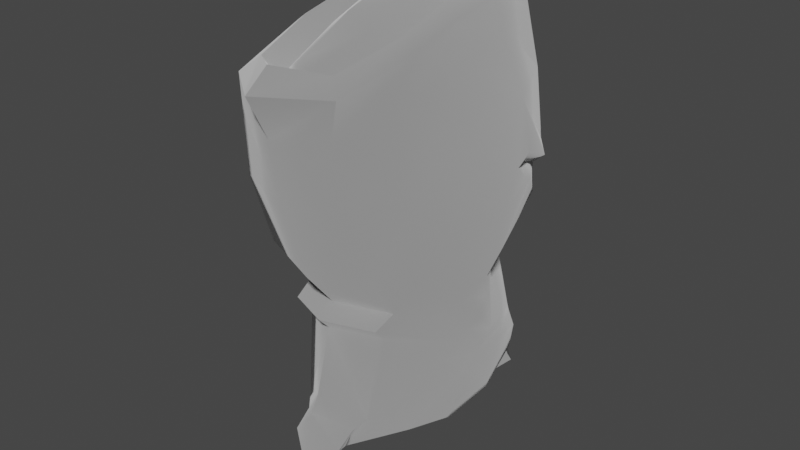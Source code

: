 # Source: model_thrown1.blend  (saved by Blender 3.4.6; exported with 4.5.12 LTS)
import bpy
from mathutils import Matrix  # noqa: F401  (used for matrix-valued properties, if any)

bpy.ops.wm.read_factory_settings(use_empty=True)
scene = bpy.context.scene
scene.name = 'Scene'

# ---- collections
col_collection = bpy.data.collections.new('Collection'); scene.collection.children.link(col_collection)

# ---- materials (node trees are filled in below, after node groups)
mat_dummymtl_rsrc_world_dynamic_pillowpile_parts_thrown_meshnodes = bpy.data.materials.new('dummymtl-rsrc.world.dynamic.pillowpile.parts.thrown-MeshNodes["')
mat_dummymtl_rsrc_world_dynamic_pillowpile_parts_thrown_meshnodes.use_backface_culling = True
mat_dummymtl_rsrc_world_dynamic_pillowpile_parts_thrown_meshnodes.use_transparent_shadow = False

# ---- material node trees
mat_dummymtl_rsrc_world_dynamic_pillowpile_parts_thrown_meshnodes.use_nodes = True; mat_dummymtl_rsrc_world_dynamic_pillowpile_parts_thrown_meshnodes.node_tree.nodes.clear()
_N = mat_dummymtl_rsrc_world_dynamic_pillowpile_parts_thrown_meshnodes.node_tree.nodes; _L = mat_dummymtl_rsrc_world_dynamic_pillowpile_parts_thrown_meshnodes.node_tree.links
n0 = _N.new('ShaderNodeBsdfPrincipled'); n0.name = 'Principled BSDF'; n0.location = (10, 300)
n0.distribution = 'GGX'
n0.subsurface_method = 'RANDOM_WALK_SKIN'
n0.inputs[0].default_value = (1.0, 1.0, 1.0, 1.0)
n0.inputs[1].default_value = 1.0
n0.inputs[2].default_value = 1.0
n0.inputs[27].default_value = (0.0, 0.0, 0.0, 1.0)
n0.inputs[28].default_value = 1.0
n1 = _N.new('ShaderNodeOutputMaterial'); n1.name = 'Material Output'; n1.location = (320, 270)
_L.new(n0.outputs[0], n1.inputs[0])
n1.is_active_output = True

# ---- world
world_world = bpy.data.worlds.new('World'); scene.world = world_world
world_world.use_nodes = True; world_world.node_tree.nodes.clear()
_N = world_world.node_tree.nodes; _L = world_world.node_tree.links
n0 = _N.new('ShaderNodeOutputWorld'); n0.name = 'World Output'; n0.location = (300, 300)
n1 = _N.new('ShaderNodeBackground'); n1.name = 'Background'; n1.location = (10, 300)
n1.inputs[0].default_value = (0.05088, 0.05088, 0.05088, 1.0)
_L.new(n1.outputs[0], n0.inputs[0])
n0.is_active_output = True
world_world.color = (0.05088, 0.05088, 0.05088)
world_world.use_sun_shadow = False
world_world.sun_shadow_jitter_overblur = 0.0

# ---- meshes
me_rsrc_world_dynamic_pillowpile_parts_part_model_thrown_mesh_0 = bpy.data.meshes.new('rsrc.world.dynamic.pillowpile.parts.part_model_thrown-Mesh[0]')
me_rsrc_world_dynamic_pillowpile_parts_part_model_thrown_mesh_0.from_pydata([(0.0273, -0.5518, -0.04653), (0.02721, -0.5803, -0.1712), (0.06087, -0.5316, -0.1592), (0.07509, -0.5217, -0.2801), (0.01217, -0.5783, -0.04405), (7e-08, -0.553, -0.008748), (7e-08, -0.5908, -0.04241), (-0.01217, -0.5783, -0.04405), (-0.0273, -0.5518, -0.04653), (7e-08, -0.6075, -0.1805), (-0.02721, -0.5803, -0.1712), (-0.06087, -0.5316, -0.1592), (-0.07509, -0.5217, -0.2801), (-0.0468, -0.5739, -0.2915), (-0.03949, -0.5412, -0.4011), (-0.07341, -0.4917, -0.3941), (-0.05184, -0.4759, -0.5104), (-0.02092, -0.4998, -0.5241), (7e-08, -0.4646, -0.5521), (7e-08, -0.5108, -0.5319), (0.02092, -0.4998, -0.5241), (0.05184, -0.4759, -0.5104), (0.03949, -0.5412, -0.4011), (0.07341, -0.4917, -0.3941), (0.0468, -0.5739, -0.2915), (7e-08, -0.5691, -0.4059), (7e-08, -0.6002, -0.3), (0.06087, -0.5316, -0.1592), (0.07509, -0.5217, -0.2801), (0.1026, -0.5709, -0.2878), (0.07341, -0.4917, -0.3941), (0.09659, -0.5815, -0.167), (0.1089, -0.5421, -0.3984), (0.05514, -0.5887, -0.02883), (0.0273, -0.5518, -0.04653), (7e-08, -0.553, -0.008748), (7e-08, -0.6246, 0.01853), (-0.05514, -0.5887, -0.02883), (-0.0273, -0.5518, -0.04653), (-0.06087, -0.5316, -0.1592), (7e-08, -0.6031, 0.07947), (-0.09659, -0.5815, -0.167), (-0.08173, -0.5702, 0.00762), (-0.1026, -0.5709, -0.2878), (-0.07509, -0.5217, -0.2801), (-0.07341, -0.4917, -0.3941), (-0.1089, -0.5421, -0.3984), (-0.08194, -0.506, -0.5356), (-0.05184, -0.4759, -0.5104), (7e-08, -0.4646, -0.5521), (7e-08, -0.5242, -0.6005), (0.08194, -0.506, -0.5356), (0.05184, -0.4759, -0.5104), (7e-08, -0.4851, -0.6516), (0.1118, -0.4777, -0.5617), (0.1403, -0.5196, -0.3944), (7e-08, -0.3964, -0.6061), (0.1033, -0.4105, -0.5652), (0.1365, -0.4591, -0.4103), (0.1371, -0.5489, -0.2818), (0.1279, -0.5593, -0.1607), (0.08173, -0.5702, 0.00762), (7e-08, -0.5049, 0.06403), (0.07183, -0.5073, 0.03064), (-0.07183, -0.5073, 0.03064), (7e-08, -0.3628, 0.08899), (-0.1279, -0.5593, -0.1607), (-0.1371, -0.5489, -0.2818), (-0.1215, -0.5066, -0.1275), (-0.1403, -0.5196, -0.3944), (-0.1118, -0.4777, -0.5617), (-0.1033, -0.4105, -0.5652), (7e-08, -0.2653, -0.5875), (0.1191, -0.2798, -0.5467), (7e-08, -0.1052, -0.5328), (0.1686, -0.3009, -0.3958), (0.1266, -0.12, -0.49), (0.1308, -0.4948, -0.272), (0.1215, -0.5066, -0.1275), (0.08816, -0.3658, 0.05629), (0.1518, -0.358, -0.08934), (7e-08, -0.2059, 0.1107), (0.09271, -0.2041, 0.07889), (0.1405, -0.2002, 0.01998), (0.1003, -0.1665, 0.04005), (0.1341, -0.2119, -0.06249), (0.1631, -0.2437, -0.06958), (0.171, -0.2274, -0.1216), (0.1731, -0.2021, -0.09931), (0.1678, -0.1858, -0.07306), (0.1951, -0.1647, -0.197), (0.1782, -0.3254, -0.2375), (0.1835, -0.1445, -0.3501), (0.1161, -0.02431, -0.4293), (0.1542, 0.0009805, -0.2731), (0.1791, -0.03758, -0.2241), (0.1634, 0.02532, -0.1883), (0.1489, 0.0746, -0.2041), (0.1409, 0.1285, -0.1457), (0.1371, 0.09867, -0.2331), (0.1378, 0.1474, -0.1714), (0.1293, 0.1237, -0.2494), (0.1176, 0.1401, -0.0715), (0.1185, 0.1695, -0.07787), (0.06401, 0.02543, -0.04402), (0.03817, 0.1255, 0.04008), (0.1357, 0.1755, -0.1914), (0.1194, 0.1907, -0.07938), (0.06287, 0.1846, 0.02805), (0.06023, 0.2075, 0.03912), (0.07938, 0.236, 0.03229), (7e-08, 0.2128, 0.08346), (0.1093, 0.2444, -0.08473), (0.07556, 0.2922, 0.02394), (0.09991, 0.324, -0.09557), (7e-08, 0.2549, 0.09574), (0.1356, 0.2037, -0.2313), (0.1106, 0.319, -0.239), (0.09991, 0.2867, -0.3605), (0.1224, 0.1463, -0.2862), (0.07556, 0.2167, -0.4608), (0.1011, 0.03082, -0.44), (0.104, 0.002335, -0.4658), (7e-08, 0.02615, -0.4798), (7e-08, -0.001465, -0.5055), (7e-08, -0.02637, -0.4686), (-0.09328, -0.02431, -0.4293), (-0.09512, 0.002335, -0.4658), (-0.1384, 0.1237, -0.2494), (-0.08219, 0.03082, -0.44), (-0.1129, 0.1463, -0.2862), (-0.07556, 0.2167, -0.4608), (-0.09991, 0.2867, -0.3605), (-0.1085, 0.2037, -0.2313), (-0.1273, 0.1755, -0.1914), (-0.08217, 0.2444, -0.08473), (-0.1106, 0.319, -0.239), (-0.09991, 0.324, -0.09557), (7e-08, 0.3909, -0.1149), (-0.07556, 0.2922, 0.02394), (7e-08, 0.3811, -0.2513), (7e-08, 0.3562, -0.3652), (7e-08, 0.3281, -0.4437), (0.05843, 0.2373, -0.4841), (7e-08, 0.1572, -0.5156), (-0.05843, 0.2373, -0.4841), (7e-08, 0.1952, -0.5361), (-0.05609, 0.264, -0.5225), (7e-08, 0.2986, -0.5619), (7e-08, 0.3334, -0.4803), (0.05609, 0.264, -0.5225), (-0.08816, -0.3658, 0.05629), (-0.1518, -0.358, -0.08934), (-0.09271, -0.2041, 0.07889), (-0.1003, -0.1665, 0.05153), (-0.1405, -0.2002, 0.01998), (-0.1631, -0.2437, -0.06958), (-0.1341, -0.2119, -0.06249), (-0.171, -0.2274, -0.1216), (-0.1731, -0.2021, -0.09931), (-0.1678, -0.1858, -0.07306), (-0.1951, -0.1647, -0.197), (-0.1782, -0.3254, -0.2375), (-0.1686, -0.3009, -0.3958), (-0.1308, -0.4948, -0.272), (-0.1365, -0.4591, -0.4103), (-0.1191, -0.2798, -0.5467), (-0.1266, -0.12, -0.49), (-0.1835, -0.1445, -0.3501), (-0.1453, 0.0009805, -0.2731), (-0.1791, -0.03758, -0.2241), (-0.07829, 0.02532, -0.1883), (-0.1815, -0.08127, -0.1782), (-0.1706, -0.1598, -0.06526), (-0.04107, -0.02976, -0.1473), (-0.1255, -0.1154, -0.06194), (-0.08312, -0.1313, 0.07046), (-0.02142, -0.04096, -0.03557), (-0.02954, -0.04718, 0.02034), (-0.02769, 0.01601, 0.01823), (-0.02989, 0.02543, -0.04402), (7e-08, -0.03966, 0.05367), (7e-08, 0.01793, 0.04692), (-0.03817, 0.1255, 0.04008), (7e-08, 0.1126, 0.08033), (7e-08, 0.1744, 0.0707), (0.02769, 0.01601, 0.01823), (-0.001723, -0.04096, -0.03557), (0.1359, -0.02976, -0.1473), (0.1815, -0.08127, -0.1782), (0.1706, -0.1598, -0.06526), (0.1255, -0.1154, -0.06194), (0.08312, -0.1313, 0.07046), (0.02954, -0.04718, 0.02034), (7e-08, -0.1182, 0.1084), (7e-08, -0.1572, 0.08731), (-0.1065, 0.0746, -0.2041), (-0.1089, 0.09867, -0.2331), (-0.06253, 0.1285, -0.1457), (-0.0934, 0.1474, -0.1714), (-0.05032, 0.1401, -0.0715), (-0.05776, 0.1695, -0.07787), (-0.0358, 0.1846, 0.02805), (-0.09271, 0.1907, -0.07938), (-0.05108, 0.2075, 0.03912), (-0.0609, 0.236, 0.03229), (-0.05843, 0.3194, 0.03885), (7e-08, 0.391, -0.03023), (0.05843, 0.3194, 0.03885), (7e-08, 0.2976, 0.102), (0.05609, 0.3576, 0.06576), (7e-08, 0.4036, 0.09098), (7e-08, 0.4085, 0.002392), (-0.05609, 0.3576, 0.06576)], [], [(0, 1, 2), (1, 3, 2), (0, 4, 1), (5, 4, 0), (6, 4, 5), (6, 5, 7), (5, 8, 7), (4, 6, 9), (7, 9, 6), (4, 9, 1), (8, 10, 7), (7, 10, 9), (8, 11, 10), (10, 11, 12), (10, 12, 13), (13, 9, 10), (14, 13, 12), (14, 12, 15), (16, 14, 15), (16, 17, 14), (18, 17, 16), (18, 19, 17), (14, 17, 19), (18, 20, 19), (18, 21, 20), (21, 22, 20), (22, 19, 20), (21, 23, 22), (22, 23, 3), (22, 3, 24), (1, 24, 3), (24, 1, 9), (24, 25, 22), (22, 25, 19), (14, 19, 25), (13, 14, 25), (24, 26, 25), (13, 25, 26), (24, 9, 26), (13, 26, 9), (27, 28, 29), (30, 29, 28), (27, 29, 31), (30, 32, 29), (33, 27, 31), (33, 34, 27), (33, 35, 34), (33, 36, 35), (37, 35, 36), (37, 38, 35), (37, 39, 38), (40, 37, 36), (40, 36, 33), (37, 41, 39), (40, 42, 37), (42, 41, 37), (39, 41, 43), (39, 43, 44), (45, 44, 43), (45, 43, 46), (47, 45, 46), (47, 48, 45), (47, 49, 48), (47, 50, 49), (51, 49, 50), (51, 52, 49), (51, 30, 52), (51, 32, 30), (53, 51, 50), (53, 50, 47), (53, 54, 51), (54, 32, 51), (54, 55, 32), (56, 54, 53), (55, 54, 57), (56, 57, 54), (55, 57, 58), (32, 55, 59), (59, 55, 58), (32, 59, 29), (31, 29, 59), (31, 59, 60), (61, 31, 60), (61, 33, 31), (40, 33, 61), (62, 40, 61), (62, 42, 40), (62, 61, 63), (60, 63, 61), (62, 64, 42), (65, 62, 63), (65, 64, 62), (66, 42, 64), (42, 66, 41), (41, 66, 67), (41, 67, 43), (46, 43, 67), (67, 66, 68), (66, 64, 68), (46, 67, 69), (70, 46, 69), (70, 47, 46), (53, 47, 70), (56, 53, 70), (69, 71, 70), (56, 70, 71), (72, 56, 71), (72, 57, 56), (72, 73, 57), (58, 57, 73), (74, 73, 72), (58, 73, 75), (74, 76, 73), (75, 73, 76), (77, 58, 75), (59, 58, 77), (59, 77, 78), (59, 78, 60), (60, 78, 63), (78, 79, 63), (65, 63, 79), (78, 80, 79), (77, 80, 78), (81, 65, 79), (80, 82, 79), (81, 79, 82), (80, 83, 82), (83, 84, 82), (84, 81, 82), (85, 84, 83), (85, 83, 86), (80, 86, 83), (87, 85, 86), (80, 87, 86), (88, 85, 87), (85, 88, 89), (89, 84, 85), (89, 88, 90), (90, 88, 87), (91, 90, 87), (91, 87, 80), (77, 91, 80), (77, 75, 91), (90, 91, 75), (90, 75, 92), (75, 76, 92), (92, 76, 93), (93, 76, 74), (92, 93, 94), (92, 94, 95), (90, 92, 95), (96, 95, 94), (94, 97, 96), (93, 97, 94), (98, 96, 97), (99, 98, 97), (93, 99, 97), (99, 100, 98), (101, 100, 99), (93, 101, 99), (102, 98, 100), (102, 100, 103), (98, 102, 104), (98, 104, 96), (105, 104, 102), (105, 102, 103), (103, 100, 106), (101, 106, 100), (103, 106, 107), (108, 103, 107), (105, 103, 108), (108, 107, 109), (107, 110, 109), (111, 108, 109), (110, 111, 109), (107, 112, 110), (106, 112, 107), (112, 113, 110), (112, 114, 113), (115, 110, 113), (115, 111, 110), (116, 114, 112), (106, 116, 112), (116, 117, 114), (116, 118, 117), (116, 119, 118), (106, 119, 116), (106, 101, 119), (119, 120, 118), (119, 121, 120), (121, 119, 101), (121, 101, 122), (93, 122, 101), (123, 121, 122), (123, 120, 121), (124, 122, 93), (123, 122, 124), (124, 93, 125), (93, 74, 125), (124, 125, 126), (126, 125, 74), (124, 126, 127), (123, 124, 127), (126, 128, 127), (129, 127, 128), (123, 127, 129), (129, 128, 130), (130, 131, 129), (123, 129, 131), (130, 132, 131), (133, 132, 130), (134, 133, 130), (134, 130, 128), (134, 135, 133), (133, 136, 132), (133, 135, 137), (133, 137, 136), (136, 137, 138), (135, 139, 137), (136, 138, 140), (117, 140, 138), (136, 140, 141), (117, 141, 140), (136, 141, 132), (117, 118, 141), (117, 138, 114), (118, 142, 141), (132, 141, 142), (118, 120, 142), (132, 142, 131), (142, 120, 143), (144, 143, 120), (123, 144, 120), (123, 131, 144), (144, 131, 145), (131, 142, 145), (145, 146, 144), (143, 144, 146), (145, 147, 146), (142, 147, 145), (146, 147, 148), (147, 149, 148), (142, 149, 147), (150, 148, 149), (146, 148, 150), (142, 150, 149), (143, 146, 150), (142, 143, 150), (65, 151, 64), (68, 64, 151), (81, 151, 65), (68, 151, 152), (81, 153, 151), (152, 151, 153), (154, 153, 81), (152, 153, 155), (155, 153, 154), (152, 155, 156), (157, 156, 155), (157, 155, 154), (158, 156, 157), (152, 156, 158), (159, 158, 157), (157, 160, 159), (160, 157, 154), (160, 161, 159), (161, 158, 159), (162, 158, 161), (162, 152, 158), (161, 163, 162), (164, 162, 163), (164, 152, 162), (164, 68, 152), (67, 68, 164), (67, 164, 165), (67, 165, 69), (164, 163, 165), (69, 165, 71), (165, 166, 71), (72, 71, 166), (165, 163, 166), (74, 72, 166), (74, 166, 167), (163, 167, 166), (126, 74, 167), (168, 126, 167), (163, 168, 167), (161, 168, 163), (168, 169, 126), (168, 170, 169), (161, 170, 168), (170, 171, 169), (161, 172, 170), (160, 172, 161), (160, 173, 172), (173, 160, 154), (170, 172, 174), (173, 174, 172), (170, 174, 171), (173, 175, 174), (176, 173, 154), (176, 175, 173), (174, 175, 177), (175, 176, 178), (175, 178, 177), (177, 178, 179), (180, 174, 177), (177, 179, 180), (171, 174, 180), (179, 178, 181), (181, 178, 176), (179, 181, 182), (183, 180, 179), (183, 179, 182), (183, 182, 184), (105, 184, 182), (185, 184, 105), (185, 183, 184), (185, 105, 108), (111, 185, 108), (105, 182, 186), (186, 182, 181), (105, 186, 104), (187, 104, 186), (188, 104, 187), (96, 104, 188), (188, 95, 96), (188, 189, 95), (90, 95, 189), (89, 90, 189), (89, 189, 190), (190, 189, 188), (190, 84, 89), (190, 188, 191), (188, 187, 191), (192, 190, 191), (192, 84, 190), (191, 193, 192), (191, 187, 193), (187, 186, 193), (186, 181, 193), (193, 194, 192), (193, 181, 194), (181, 176, 194), (195, 194, 176), (195, 192, 194), (195, 176, 154), (154, 81, 195), (84, 195, 81), (195, 84, 192), (126, 169, 196), (169, 171, 196), (126, 196, 197), (126, 197, 128), (198, 196, 171), (197, 196, 198), (198, 171, 180), (128, 197, 199), (197, 198, 199), (128, 199, 134), (198, 180, 200), (200, 199, 198), (183, 200, 180), (200, 201, 199), (183, 201, 200), (201, 134, 199), (183, 202, 201), (185, 202, 183), (111, 202, 185), (202, 203, 201), (201, 203, 134), (134, 203, 135), (202, 204, 203), (111, 204, 202), (203, 204, 205), (203, 205, 135), (205, 204, 111), (135, 205, 139), (115, 205, 111), (115, 139, 205), (115, 206, 139), (207, 139, 206), (137, 139, 207), (137, 207, 138), (114, 138, 207), (114, 207, 113), (115, 113, 208), (113, 207, 208), (208, 209, 115), (206, 115, 209), (208, 210, 209), (207, 210, 208), (209, 210, 211), (210, 212, 211), (207, 212, 210), (213, 211, 212), (209, 211, 213), (207, 213, 212), (206, 209, 213), (207, 206, 213)])
me_rsrc_world_dynamic_pillowpile_parts_part_model_thrown_mesh_0.polygons.foreach_set('use_smooth', [True] * 400)
_k = set([(5, 6), (6, 9), (19, 25), (25, 26), (29, 31), (29, 32), (31, 33), (32, 51), (33, 36), (36, 37), (36, 40), (37, 41), (40, 42), (40, 61), (40, 62), (41, 43), (43, 46), (46, 47), (47, 50), (50, 51), (50, 53), (53, 54), (53, 56), (53, 70), (54, 57), (70, 71), (84, 85), (85, 87), (93, 122), (93, 125), (111, 115), (111, 185), (113, 208), (115, 209), (120, 143), (122, 124), (123, 144), (124, 127), (125, 126), (126, 127), (127, 128), (128, 134), (131, 145), (134, 203), (138, 207), (139, 206), (141, 142), (142, 149), (143, 150), (144, 146), (145, 147), (147, 148), (148, 149), (148, 150), (154, 157), (157, 158), (169, 171), (169, 196), (172, 173), (181, 182), (181, 194), (182, 184), (184, 185), (186, 187), (186, 193), (187, 188), (192, 194), (201, 202), (206, 213), (207, 212), (208, 210), (210, 211), (211, 212), (211, 213)])
me_rsrc_world_dynamic_pillowpile_parts_part_model_thrown_mesh_0.attributes.new('sharp_edge', 'BOOLEAN', 'EDGE').data.foreach_set('value', [ (min(e.vertices), max(e.vertices)) in _k for e in me_rsrc_world_dynamic_pillowpile_parts_part_model_thrown_mesh_0.edges])
_k = {(40, 42): 1.0, (32, 51): 1.0, (40, 61): 1.0, (40, 62): 1.0, (128, 134): 1.0, (120, 143): 1.0, (144, 146): 1.0, (184, 185): 1.0, (192, 194): 1.0, (208, 210): 1.0, (25, 26): 1.0, (33, 36): 1.0, (41, 43): 1.0, (145, 147): 1.0, (169, 171): 1.0, (169, 196): 1.0, (201, 202): 1.0, (113, 208): 1.0, (111, 185): 1.0, (50, 51): 1.0, (50, 53): 1.0, (122, 124): 1.0, (154, 157): 1.0, (186, 187): 1.0, (186, 193): 1.0, (138, 207): 1.0, (210, 211): 1.0, (19, 25): 1.0, (43, 46): 1.0, (123, 144): 1.0, (131, 145): 1.0, (147, 148): 1.0, (187, 188): 1.0, (115, 209): 1.0, (211, 212): 1.0, (211, 213): 1.0, (36, 37): 1.0, (36, 40): 1.0, (53, 70): 1.0, (84, 85): 1.0, (124, 127): 1.0, (148, 149): 1.0, (148, 150): 1.0, (172, 173): 1.0, (5, 6): 1.0, (29, 31): 1.0, (29, 32): 1.0, (37, 41): 1.0, (53, 54): 1.0, (53, 56): 1.0, (85, 87): 1.0, (93, 125): 1.0, (125, 126): 1.0, (141, 142): 1.0, (157, 158): 1.0, (181, 182): 1.0, (181, 194): 1.0, (6, 9): 1.0, (46, 47): 1.0, (54, 57): 1.0, (70, 71): 1.0, (93, 122): 1.0, (126, 127): 1.0, (142, 149): 1.0, (182, 184): 1.0, (134, 203): 1.0, (206, 213): 1.0, (31, 33): 1.0, (47, 50): 1.0, (139, 206): 1.0, (111, 115): 1.0, (127, 128): 1.0, (143, 150): 1.0, (207, 212): 1.0}
me_rsrc_world_dynamic_pillowpile_parts_part_model_thrown_mesh_0.attributes.new('crease_edge', 'FLOAT', 'EDGE').data.foreach_set('value', [_k.get((min(e.vertices), max(e.vertices)), 0.0) for e in me_rsrc_world_dynamic_pillowpile_parts_part_model_thrown_mesh_0.edges])
_uv = me_rsrc_world_dynamic_pillowpile_parts_part_model_thrown_mesh_0.uv_layers.new(name='UVMap')
_uv.uv.foreach_set('vector', [0.8957, 0.7077, 0.8883, 0.5734, 0.9408, 0.5699, 0.8883, 0.5734, 0.9599, 0.4263, 0.9408, 0.5699, 0.8957, 0.7077, 0.8721, 0.72, 0.8883, 0.5734, 0.859, 0.7519, 0.8721, 0.72, 0.8957, 0.7077, 0.859, 0.7263, 0.8721, 0.72, 0.859, 0.7519, 0.859, 0.7263, 0.859, 0.7519, 0.846, 0.72, 0.859, 0.7519, 0.8224, 0.7077, 0.846, 0.72, 0.8721, 0.72, 0.859, 0.7263, 0.859, 0.5723, 0.846, 0.72, 0.859, 0.5723, 0.859, 0.7263, 0.8721, 0.72, 0.859, 0.5723, 0.8883, 0.5734, 0.8224, 0.7077, 0.8298, 0.5734, 0.846, 0.72, 0.846, 0.72, 0.8298, 0.5734, 0.859, 0.5723, 0.8224, 0.7077, 0.7773, 0.5699, 0.8298, 0.5734, 0.8298, 0.5734, 0.7773, 0.5699, 0.7582, 0.4263, 0.8298, 0.5734, 0.7582, 0.4263, 0.8087, 0.4317, 0.8087, 0.4317, 0.859, 0.5723, 0.8298, 0.5734, 0.8166, 0.293, 0.8087, 0.4317, 0.7582, 0.4263, 0.8166, 0.293, 0.7582, 0.4263, 0.7605, 0.2835, 0.7894, 0.1431, 0.8166, 0.293, 0.7605, 0.2835, 0.7894, 0.1431, 0.8365, 0.1358, 0.8166, 0.293, 0.859, 0.09081, 0.8365, 0.1358, 0.7894, 0.1431, 0.859, 0.09081, 0.859, 0.1306, 0.8365, 0.1358, 0.8166, 0.293, 0.8365, 0.1358, 0.859, 0.1306, 0.859, 0.09081, 0.8815, 0.1358, 0.859, 0.1306, 0.859, 0.09081, 0.9286, 0.1431, 0.8815, 0.1358, 0.9286, 0.1431, 0.9015, 0.293, 0.8815, 0.1358, 0.9015, 0.293, 0.859, 0.1306, 0.8815, 0.1358, 0.9286, 0.1431, 0.9576, 0.2835, 0.9015, 0.293, 0.9015, 0.293, 0.9576, 0.2835, 0.9599, 0.4263, 0.9015, 0.293, 0.9599, 0.4263, 0.9093, 0.4317, 0.8883, 0.5734, 0.9093, 0.4317, 0.9599, 0.4263, 0.9093, 0.4317, 0.8883, 0.5734, 0.859, 0.5723, 0.9093, 0.4317, 0.859, 0.2974, 0.9015, 0.293, 0.9015, 0.293, 0.859, 0.2974, 0.859, 0.1306, 0.8166, 0.293, 0.859, 0.1306, 0.859, 0.2974, 0.8087, 0.4317, 0.8166, 0.293, 0.859, 0.2974, 0.9093, 0.4317, 0.859, 0.4312, 0.859, 0.2974, 0.8087, 0.4317, 0.859, 0.2974, 0.859, 0.4312, 0.9093, 0.4317, 0.859, 0.5723, 0.859, 0.4312, 0.8087, 0.4317, 0.859, 0.4312, 0.859, 0.5723, 0.5085, 0.9757, 0.4035, 0.9757, 0.4029, 0.9274, 0.3021, 0.9757, 0.4029, 0.9274, 0.4035, 0.9757, 0.5085, 0.9757, 0.4029, 0.9274, 0.5089, 0.9274, 0.3021, 0.9757, 0.303, 0.9274, 0.4029, 0.9274, 0.6292, 0.9274, 0.5085, 0.9757, 0.5089, 0.9274, 0.6292, 0.9274, 0.6293, 0.9757, 0.5085, 0.9757, 0.6292, 0.9274, 0.6757, 0.9757, 0.6293, 0.9757, 0.6292, 0.9274, 0.6758, 0.9274, 0.6757, 0.9757, 0.6292, 0.9274, 0.6757, 0.9757, 0.6758, 0.9274, 0.6292, 0.9274, 0.6293, 0.9757, 0.6757, 0.9757, 0.6292, 0.9274, 0.5085, 0.9757, 0.6293, 0.9757, 0.7839, 0.8791, 0.6292, 0.9274, 0.6758, 0.9274, 0.7839, 0.8791, 0.6758, 0.9274, 0.6292, 0.9274, 0.6292, 0.9274, 0.5089, 0.9274, 0.5085, 0.9757, 0.7839, 0.8791, 0.6577, 0.8791, 0.6292, 0.9274, 0.6577, 0.8791, 0.5089, 0.9274, 0.6292, 0.9274, 0.5085, 0.9757, 0.5089, 0.9274, 0.4029, 0.9274, 0.5085, 0.9757, 0.4029, 0.9274, 0.4035, 0.9757, 0.3021, 0.9757, 0.4035, 0.9757, 0.4029, 0.9274, 0.3021, 0.9757, 0.4029, 0.9274, 0.303, 0.9274, 0.1789, 0.9274, 0.3021, 0.9757, 0.303, 0.9274, 0.1789, 0.9274, 0.1789, 0.9757, 0.3021, 0.9757, 0.1789, 0.9274, 0.1251, 0.9757, 0.1789, 0.9757, 0.1789, 0.9274, 0.1258, 0.9274, 0.1251, 0.9757, 0.1789, 0.9274, 0.1251, 0.9757, 0.1258, 0.9274, 0.1789, 0.9274, 0.1789, 0.9757, 0.1251, 0.9757, 0.1789, 0.9274, 0.3021, 0.9757, 0.1789, 0.9757, 0.1789, 0.9274, 0.303, 0.9274, 0.3021, 0.9757, 0.01654, 0.8791, 0.1789, 0.9274, 0.1258, 0.9274, 0.01654, 0.8791, 0.1258, 0.9274, 0.1789, 0.9274, 0.01654, 0.8791, 0.1519, 0.8791, 0.1789, 0.9274, 0.1519, 0.8791, 0.303, 0.9274, 0.1789, 0.9274, 0.1519, 0.8791, 0.3029, 0.8791, 0.303, 0.9274, 0.04636, 0.8121, 0.1519, 0.8791, 0.01654, 0.8791, 0.3029, 0.8791, 0.1519, 0.8791, 0.1382, 0.8121, 0.04636, 0.8121, 0.1382, 0.8121, 0.1519, 0.8791, 0.3029, 0.8791, 0.1382, 0.8121, 0.2796, 0.8121, 0.303, 0.9274, 0.3029, 0.8791, 0.4046, 0.8791, 0.4046, 0.8791, 0.3029, 0.8791, 0.2796, 0.8121, 0.303, 0.9274, 0.4046, 0.8791, 0.4029, 0.9274, 0.5089, 0.9274, 0.4029, 0.9274, 0.4046, 0.8791, 0.5089, 0.9274, 0.4046, 0.8791, 0.5108, 0.8791, 0.6577, 0.8791, 0.5089, 0.9274, 0.5108, 0.8791, 0.6577, 0.8791, 0.6292, 0.9274, 0.5089, 0.9274, 0.7839, 0.8791, 0.6292, 0.9274, 0.6577, 0.8791, 0.7498, 0.8121, 0.7839, 0.8791, 0.6577, 0.8791, 0.7498, 0.8121, 0.6577, 0.8791, 0.7839, 0.8791, 0.7498, 0.8121, 0.6577, 0.8791, 0.6676, 0.8121, 0.5108, 0.8791, 0.6676, 0.8121, 0.6577, 0.8791, 0.7498, 0.8121, 0.6676, 0.8121, 0.6577, 0.8791, 0.7486, 0.6669, 0.7498, 0.8121, 0.6676, 0.8121, 0.7486, 0.6669, 0.6676, 0.8121, 0.7498, 0.8121, 0.5108, 0.8791, 0.6577, 0.8791, 0.6676, 0.8121, 0.6577, 0.8791, 0.5108, 0.8791, 0.5089, 0.9274, 0.5089, 0.9274, 0.5108, 0.8791, 0.4046, 0.8791, 0.5089, 0.9274, 0.4046, 0.8791, 0.4029, 0.9274, 0.303, 0.9274, 0.4029, 0.9274, 0.4046, 0.8791, 0.4046, 0.8791, 0.5108, 0.8791, 0.5311, 0.8121, 0.5108, 0.8791, 0.6676, 0.8121, 0.5311, 0.8121, 0.303, 0.9274, 0.4046, 0.8791, 0.3029, 0.8791, 0.1519, 0.8791, 0.303, 0.9274, 0.3029, 0.8791, 0.1519, 0.8791, 0.1789, 0.9274, 0.303, 0.9274, 0.01654, 0.8791, 0.1789, 0.9274, 0.1519, 0.8791, 0.04636, 0.8121, 0.01654, 0.8791, 0.1519, 0.8791, 0.3029, 0.8791, 0.1382, 0.8121, 0.1519, 0.8791, 0.04636, 0.8121, 0.1519, 0.8791, 0.1382, 0.8121, 0.04086, 0.7051, 0.04636, 0.8121, 0.1382, 0.8121, 0.04086, 0.7051, 0.1382, 0.8121, 0.04636, 0.8121, 0.04086, 0.7051, 0.1335, 0.7097, 0.1382, 0.8121, 0.2796, 0.8121, 0.1382, 0.8121, 0.1335, 0.7097, 0.06061, 0.5577, 0.1335, 0.7097, 0.04086, 0.7051, 0.2796, 0.8121, 0.1335, 0.7097, 0.2671, 0.7006, 0.06061, 0.5577, 0.1519, 0.5637, 0.1335, 0.7097, 0.2671, 0.7006, 0.1335, 0.7097, 0.1519, 0.5637, 0.4046, 0.8121, 0.2796, 0.8121, 0.2671, 0.7006, 0.4046, 0.8791, 0.2796, 0.8121, 0.4046, 0.8121, 0.4046, 0.8791, 0.4046, 0.8121, 0.5311, 0.8121, 0.4046, 0.8791, 0.5311, 0.8121, 0.5108, 0.8791, 0.5108, 0.8791, 0.5311, 0.8121, 0.6676, 0.8121, 0.5311, 0.8121, 0.6674, 0.6749, 0.6676, 0.8121, 0.7486, 0.6669, 0.6676, 0.8121, 0.6674, 0.6749, 0.5311, 0.8121, 0.5405, 0.6936, 0.6674, 0.6749, 0.4046, 0.8121, 0.5405, 0.6936, 0.5311, 0.8121, 0.7362, 0.5493, 0.7486, 0.6669, 0.6674, 0.6749, 0.5405, 0.6936, 0.6568, 0.5523, 0.6674, 0.6749, 0.7362, 0.5493, 0.6674, 0.6749, 0.6568, 0.5523, 0.5405, 0.6936, 0.6051, 0.5573, 0.6568, 0.5523, 0.6051, 0.5573, 0.6182, 0.5275, 0.6568, 0.5523, 0.6182, 0.5275, 0.7362, 0.5493, 0.6568, 0.5523, 0.535, 0.5781, 0.6182, 0.5275, 0.6051, 0.5573, 0.535, 0.5781, 0.6051, 0.5573, 0.5329, 0.6047, 0.5405, 0.6936, 0.5329, 0.6047, 0.6051, 0.5573, 0.4856, 0.5988, 0.535, 0.5781, 0.5329, 0.6047, 0.5405, 0.6936, 0.4856, 0.5988, 0.5329, 0.6047, 0.5018, 0.5754, 0.535, 0.5781, 0.4856, 0.5988, 0.535, 0.5781, 0.5018, 0.5754, 0.5225, 0.5586, 0.5225, 0.5586, 0.6182, 0.5275, 0.535, 0.5781, 0.5225, 0.5586, 0.5018, 0.5754, 0.4121, 0.5589, 0.4121, 0.5589, 0.5018, 0.5754, 0.4856, 0.5988, 0.4075, 0.693, 0.4121, 0.5589, 0.4856, 0.5988, 0.4075, 0.693, 0.4856, 0.5988, 0.5405, 0.6936, 0.4046, 0.8121, 0.4075, 0.693, 0.5405, 0.6936, 0.4046, 0.8121, 0.2671, 0.7006, 0.4075, 0.693, 0.4121, 0.5589, 0.4075, 0.693, 0.2671, 0.7006, 0.4121, 0.5589, 0.2671, 0.7006, 0.2765, 0.564, 0.2671, 0.7006, 0.1519, 0.5637, 0.2765, 0.564, 0.2765, 0.564, 0.1519, 0.5637, 0.1974, 0.4422, 0.1974, 0.4422, 0.1519, 0.5637, 0.06061, 0.5577, 0.2765, 0.564, 0.1974, 0.4422, 0.3269, 0.4339, 0.2765, 0.564, 0.3269, 0.4339, 0.3763, 0.4606, 0.4121, 0.5589, 0.2765, 0.564, 0.3763, 0.4606, 0.3993, 0.4071, 0.3763, 0.4606, 0.3269, 0.4339, 0.3269, 0.4339, 0.3852, 0.3695, 0.3993, 0.4071, 0.1974, 0.4422, 0.3852, 0.3695, 0.3269, 0.4339, 0.4382, 0.3246, 0.3993, 0.4071, 0.3852, 0.3695, 0.3715, 0.3447, 0.4382, 0.3246, 0.3852, 0.3695, 0.1974, 0.4422, 0.3715, 0.3447, 0.3852, 0.3695, 0.3715, 0.3447, 0.4263, 0.3059, 0.4382, 0.3246, 0.3534, 0.305, 0.4263, 0.3059, 0.3715, 0.3447, 0.1974, 0.4422, 0.3534, 0.305, 0.3715, 0.3447, 0.5031, 0.3132, 0.4382, 0.3246, 0.4263, 0.3059, 0.5031, 0.3132, 0.4263, 0.3059, 0.5088, 0.2891, 0.4382, 0.3246, 0.5031, 0.3132, 0.5257, 0.3949, 0.4382, 0.3246, 0.5257, 0.3949, 0.3993, 0.4071, 0.6016, 0.3223, 0.5257, 0.3949, 0.5031, 0.3132, 0.6016, 0.3223, 0.5031, 0.3132, 0.5088, 0.2891, 0.5088, 0.2891, 0.4263, 0.3059, 0.4077, 0.2673, 0.3534, 0.305, 0.4077, 0.2673, 0.4263, 0.3059, 0.5088, 0.2891, 0.4077, 0.2673, 0.5048, 0.2623, 0.6021, 0.2782, 0.5088, 0.2891, 0.5048, 0.2623, 0.6016, 0.3223, 0.5088, 0.2891, 0.6021, 0.2782, 0.6021, 0.2782, 0.5048, 0.2623, 0.6099, 0.2608, 0.5048, 0.2623, 0.6066, 0.2371, 0.6099, 0.2608, 0.7003, 0.2637, 0.6021, 0.2782, 0.6099, 0.2608, 0.6066, 0.2371, 0.7003, 0.2637, 0.6099, 0.2608, 0.5048, 0.2623, 0.5052, 0.2185, 0.6066, 0.2371, 0.4077, 0.2673, 0.5052, 0.2185, 0.5048, 0.2623, 0.5052, 0.2185, 0.6119, 0.1923, 0.6066, 0.2371, 0.5052, 0.2185, 0.5117, 0.1512, 0.6119, 0.1923, 0.7188, 0.2315, 0.6066, 0.2371, 0.6119, 0.1923, 0.7188, 0.2315, 0.7003, 0.2637, 0.6066, 0.2371, 0.3746, 0.2416, 0.5117, 0.1512, 0.5052, 0.2185, 0.4077, 0.2673, 0.3746, 0.2416, 0.5052, 0.2185, 0.3746, 0.2416, 0.3863, 0.1367, 0.5117, 0.1512, 0.3746, 0.2416, 0.2767, 0.147, 0.3863, 0.1367, 0.3746, 0.2416, 0.3226, 0.2841, 0.2767, 0.147, 0.4077, 0.2673, 0.3226, 0.2841, 0.3746, 0.2416, 0.4077, 0.2673, 0.3534, 0.305, 0.3226, 0.2841, 0.3226, 0.2841, 0.1811, 0.1902, 0.2767, 0.147, 0.3226, 0.2841, 0.1868, 0.3814, 0.1811, 0.1902, 0.1868, 0.3814, 0.3226, 0.2841, 0.3534, 0.305, 0.1868, 0.3814, 0.3534, 0.305, 0.1631, 0.4034, 0.1974, 0.4422, 0.1631, 0.4034, 0.3534, 0.305, 0.1066, 0.3835, 0.1868, 0.3814, 0.1631, 0.4034, 0.1066, 0.3835, 0.1811, 0.1902, 0.1868, 0.3814, 0.07872, 0.4049, 0.1631, 0.4034, 0.1974, 0.4422, 0.1066, 0.3835, 0.1631, 0.4034, 0.07872, 0.4049, 0.07872, 0.4049, 0.1974, 0.4422, 0.1198, 0.4434, 0.1974, 0.4422, 0.06061, 0.5577, 0.1198, 0.4434, 0.07872, 0.4049, 0.1198, 0.4434, 0.1974, 0.4422, 0.1974, 0.4422, 0.1198, 0.4434, 0.06061, 0.5577, 0.07872, 0.4049, 0.1974, 0.4422, 0.1631, 0.4034, 0.1066, 0.3835, 0.07872, 0.4049, 0.1631, 0.4034, 0.1974, 0.4422, 0.3534, 0.305, 0.1631, 0.4034, 0.1868, 0.3814, 0.1631, 0.4034, 0.3534, 0.305, 0.1066, 0.3835, 0.1631, 0.4034, 0.1868, 0.3814, 0.1868, 0.3814, 0.3534, 0.305, 0.3226, 0.2841, 0.3226, 0.2841, 0.1811, 0.1902, 0.1868, 0.3814, 0.1066, 0.3835, 0.1868, 0.3814, 0.1811, 0.1902, 0.3226, 0.2841, 0.2767, 0.147, 0.1811, 0.1902, 0.3746, 0.2416, 0.2767, 0.147, 0.3226, 0.2841, 0.4077, 0.2673, 0.3746, 0.2416, 0.3226, 0.2841, 0.4077, 0.2673, 0.3226, 0.2841, 0.3534, 0.305, 0.4077, 0.2673, 0.5052, 0.2185, 0.3746, 0.2416, 0.3746, 0.2416, 0.3863, 0.1367, 0.2767, 0.147, 0.3746, 0.2416, 0.5052, 0.2185, 0.5117, 0.1512, 0.3746, 0.2416, 0.5117, 0.1512, 0.3863, 0.1367, 0.3863, 0.1367, 0.5117, 0.1512, 0.5029, 0.03201, 0.5052, 0.2185, 0.6119, 0.1923, 0.5117, 0.1512, 0.3863, 0.1367, 0.5029, 0.03201, 0.383, 0.02229, 0.3863, 0.1367, 0.383, 0.02229, 0.5029, 0.03201, 0.3863, 0.1367, 0.383, 0.02229, 0.281, 0.02759, 0.3863, 0.1367, 0.281, 0.02759, 0.383, 0.02229, 0.3863, 0.1367, 0.281, 0.02759, 0.2767, 0.147, 0.3863, 0.1367, 0.2767, 0.147, 0.281, 0.02759, 0.3863, 0.1367, 0.5029, 0.03201, 0.5117, 0.1512, 0.2767, 0.147, 0.2093, 0.03997, 0.281, 0.02759, 0.2767, 0.147, 0.281, 0.02759, 0.2093, 0.03997, 0.2767, 0.147, 0.1811, 0.1902, 0.2093, 0.03997, 0.2767, 0.147, 0.2093, 0.03997, 0.1811, 0.1902, 0.2093, 0.03997, 0.1811, 0.1902, 0.1632, 0.1707, 0.07661, 0.231, 0.1632, 0.1707, 0.1811, 0.1902, 0.1066, 0.3835, 0.07661, 0.231, 0.1811, 0.1902, 0.1066, 0.3835, 0.1811, 0.1902, 0.07661, 0.231, 0.07661, 0.231, 0.1811, 0.1902, 0.1632, 0.1707, 0.1811, 0.1902, 0.2093, 0.03997, 0.1632, 0.1707, 0.1632, 0.1707, 0.06092, 0.1978, 0.07661, 0.231, 0.1632, 0.1707, 0.07661, 0.231, 0.06092, 0.1978, 0.1632, 0.1707, 0.1331, 0.1443, 0.06092, 0.1978, 0.2093, 0.03997, 0.1331, 0.1443, 0.1632, 0.1707, 0.06092, 0.1978, 0.1331, 0.1443, 0.04896, 0.05222, 0.1331, 0.1443, 0.1781, 0.03099, 0.04896, 0.05222, 0.2093, 0.03997, 0.1781, 0.03099, 0.1331, 0.1443, 0.1331, 0.1443, 0.04896, 0.05222, 0.1781, 0.03099, 0.06092, 0.1978, 0.04896, 0.05222, 0.1331, 0.1443, 0.2093, 0.03997, 0.1331, 0.1443, 0.1781, 0.03099, 0.1632, 0.1707, 0.06092, 0.1978, 0.1331, 0.1443, 0.2093, 0.03997, 0.1632, 0.1707, 0.1331, 0.1443, 0.7486, 0.6669, 0.6674, 0.6749, 0.6676, 0.8121, 0.5311, 0.8121, 0.6676, 0.8121, 0.6674, 0.6749, 0.7362, 0.5493, 0.6674, 0.6749, 0.7486, 0.6669, 0.5311, 0.8121, 0.6674, 0.6749, 0.5405, 0.6936, 0.7362, 0.5493, 0.6568, 0.5523, 0.6674, 0.6749, 0.5405, 0.6936, 0.6674, 0.6749, 0.6568, 0.5523, 0.6282, 0.5259, 0.6568, 0.5523, 0.7362, 0.5493, 0.5405, 0.6936, 0.6568, 0.5523, 0.6051, 0.5573, 0.6051, 0.5573, 0.6568, 0.5523, 0.6282, 0.5259, 0.5405, 0.6936, 0.6051, 0.5573, 0.5329, 0.6047, 0.535, 0.5781, 0.5329, 0.6047, 0.6051, 0.5573, 0.535, 0.5781, 0.6051, 0.5573, 0.6282, 0.5259, 0.4856, 0.5988, 0.5329, 0.6047, 0.535, 0.5781, 0.5405, 0.6936, 0.5329, 0.6047, 0.4856, 0.5988, 0.5018, 0.5754, 0.4856, 0.5988, 0.535, 0.5781, 0.535, 0.5781, 0.5225, 0.5586, 0.5018, 0.5754, 0.5225, 0.5586, 0.535, 0.5781, 0.6282, 0.5259, 0.5225, 0.5586, 0.4121, 0.5589, 0.5018, 0.5754, 0.4121, 0.5589, 0.4856, 0.5988, 0.5018, 0.5754, 0.4075, 0.693, 0.4856, 0.5988, 0.4121, 0.5589, 0.4075, 0.693, 0.5405, 0.6936, 0.4856, 0.5988, 0.4121, 0.5589, 0.2671, 0.7006, 0.4075, 0.693, 0.4046, 0.8121, 0.4075, 0.693, 0.2671, 0.7006, 0.4046, 0.8121, 0.5405, 0.6936, 0.4075, 0.693, 0.4046, 0.8121, 0.5311, 0.8121, 0.5405, 0.6936, 0.4046, 0.8791, 0.5311, 0.8121, 0.4046, 0.8121, 0.4046, 0.8791, 0.4046, 0.8121, 0.2796, 0.8121, 0.4046, 0.8791, 0.2796, 0.8121, 0.3029, 0.8791, 0.4046, 0.8121, 0.2671, 0.7006, 0.2796, 0.8121, 0.3029, 0.8791, 0.2796, 0.8121, 0.1382, 0.8121, 0.2796, 0.8121, 0.1335, 0.7097, 0.1382, 0.8121, 0.04086, 0.7051, 0.1382, 0.8121, 0.1335, 0.7097, 0.2796, 0.8121, 0.2671, 0.7006, 0.1335, 0.7097, 0.06061, 0.5577, 0.04086, 0.7051, 0.1335, 0.7097, 0.06061, 0.5577, 0.1335, 0.7097, 0.1519, 0.5637, 0.2671, 0.7006, 0.1519, 0.5637, 0.1335, 0.7097, 0.1974, 0.4422, 0.06061, 0.5577, 0.1519, 0.5637, 0.2765, 0.564, 0.1974, 0.4422, 0.1519, 0.5637, 0.2671, 0.7006, 0.2765, 0.564, 0.1519, 0.5637, 0.4121, 0.5589, 0.2765, 0.564, 0.2671, 0.7006, 0.2765, 0.564, 0.3269, 0.4339, 0.1974, 0.4422, 0.2765, 0.564, 0.3763, 0.4606, 0.3269, 0.4339, 0.4121, 0.5589, 0.3763, 0.4606, 0.2765, 0.564, 0.3763, 0.4606, 0.3993, 0.4071, 0.3269, 0.4339, 0.4121, 0.5589, 0.4177, 0.4894, 0.3763, 0.4606, 0.5225, 0.5586, 0.4177, 0.4894, 0.4121, 0.5589, 0.5225, 0.5586, 0.5259, 0.5367, 0.4177, 0.4894, 0.5259, 0.5367, 0.5225, 0.5586, 0.6282, 0.5259, 0.3763, 0.4606, 0.4177, 0.4894, 0.4425, 0.4458, 0.5259, 0.5367, 0.4425, 0.4458, 0.4177, 0.4894, 0.3763, 0.4606, 0.4425, 0.4458, 0.3993, 0.4071, 0.5259, 0.5367, 0.5231, 0.5007, 0.4425, 0.4458, 0.6401, 0.495, 0.5259, 0.5367, 0.6282, 0.5259, 0.6401, 0.495, 0.5231, 0.5007, 0.5259, 0.5367, 0.4425, 0.4458, 0.5231, 0.5007, 0.5411, 0.4424, 0.5231, 0.5007, 0.6401, 0.495, 0.5905, 0.4412, 0.5231, 0.5007, 0.5905, 0.4412, 0.5411, 0.4424, 0.5411, 0.4424, 0.5905, 0.4412, 0.5809, 0.3973, 0.5257, 0.3949, 0.4425, 0.4458, 0.5411, 0.4424, 0.5411, 0.4424, 0.5809, 0.3973, 0.5257, 0.3949, 0.3993, 0.4071, 0.4425, 0.4458, 0.5257, 0.3949, 0.5809, 0.3973, 0.5905, 0.4412, 0.6585, 0.4315, 0.6585, 0.4315, 0.5905, 0.4412, 0.6401, 0.495, 0.5809, 0.3973, 0.6585, 0.4315, 0.6432, 0.3933, 0.6016, 0.3223, 0.5257, 0.3949, 0.5809, 0.3973, 0.6016, 0.3223, 0.5809, 0.3973, 0.6432, 0.3933, 0.6016, 0.3223, 0.6432, 0.3933, 0.6803, 0.3317, 0.6016, 0.3223, 0.6803, 0.3317, 0.6432, 0.3933, 0.6829, 0.287, 0.6803, 0.3317, 0.6016, 0.3223, 0.6829, 0.287, 0.6016, 0.3223, 0.6803, 0.3317, 0.6829, 0.287, 0.6016, 0.3223, 0.6021, 0.2782, 0.7003, 0.2637, 0.6829, 0.287, 0.6021, 0.2782, 0.6016, 0.3223, 0.6432, 0.3933, 0.5809, 0.3973, 0.5809, 0.3973, 0.6432, 0.3933, 0.6585, 0.4315, 0.6016, 0.3223, 0.5809, 0.3973, 0.5257, 0.3949, 0.5411, 0.4424, 0.5257, 0.3949, 0.5809, 0.3973, 0.4425, 0.4458, 0.5257, 0.3949, 0.5411, 0.4424, 0.3993, 0.4071, 0.5257, 0.3949, 0.4425, 0.4458, 0.4425, 0.4458, 0.3763, 0.4606, 0.3993, 0.4071, 0.4425, 0.4458, 0.4177, 0.4894, 0.3763, 0.4606, 0.4121, 0.5589, 0.3763, 0.4606, 0.4177, 0.4894, 0.5225, 0.5586, 0.4121, 0.5589, 0.4177, 0.4894, 0.5225, 0.5586, 0.4177, 0.4894, 0.5259, 0.5367, 0.5259, 0.5367, 0.4177, 0.4894, 0.4425, 0.4458, 0.5259, 0.5367, 0.6182, 0.5275, 0.5225, 0.5586, 0.5259, 0.5367, 0.4425, 0.4458, 0.5231, 0.5007, 0.4425, 0.4458, 0.5411, 0.4424, 0.5231, 0.5007, 0.6401, 0.495, 0.5259, 0.5367, 0.5231, 0.5007, 0.6401, 0.495, 0.6182, 0.5275, 0.5259, 0.5367, 0.5231, 0.5007, 0.5905, 0.4412, 0.6401, 0.495, 0.5231, 0.5007, 0.5411, 0.4424, 0.5905, 0.4412, 0.5411, 0.4424, 0.5809, 0.3973, 0.5905, 0.4412, 0.5809, 0.3973, 0.6585, 0.4315, 0.5905, 0.4412, 0.5905, 0.4412, 0.7207, 0.4793, 0.6401, 0.495, 0.5905, 0.4412, 0.6585, 0.4315, 0.7207, 0.4793, 0.6585, 0.4315, 0.6401, 0.495, 0.7207, 0.4793, 0.7049, 0.5135, 0.7207, 0.4793, 0.6401, 0.495, 0.7049, 0.5135, 0.6401, 0.495, 0.7207, 0.4793, 0.7049, 0.5135, 0.6401, 0.495, 0.6282, 0.5259, 0.6282, 0.5259, 0.7362, 0.5493, 0.7049, 0.5135, 0.6182, 0.5275, 0.7049, 0.5135, 0.7362, 0.5493, 0.7049, 0.5135, 0.6182, 0.5275, 0.6401, 0.495, 0.1974, 0.4422, 0.3269, 0.4339, 0.3852, 0.3695, 0.3269, 0.4339, 0.3993, 0.4071, 0.3852, 0.3695, 0.1974, 0.4422, 0.3852, 0.3695, 0.3715, 0.3447, 0.1974, 0.4422, 0.3715, 0.3447, 0.3534, 0.305, 0.4382, 0.3246, 0.3852, 0.3695, 0.3993, 0.4071, 0.3715, 0.3447, 0.3852, 0.3695, 0.4382, 0.3246, 0.4382, 0.3246, 0.3993, 0.4071, 0.5257, 0.3949, 0.3534, 0.305, 0.3715, 0.3447, 0.4263, 0.3059, 0.3715, 0.3447, 0.4382, 0.3246, 0.4263, 0.3059, 0.3534, 0.305, 0.4263, 0.3059, 0.4077, 0.2673, 0.4382, 0.3246, 0.5257, 0.3949, 0.5031, 0.3132, 0.5031, 0.3132, 0.4263, 0.3059, 0.4382, 0.3246, 0.6016, 0.3223, 0.5031, 0.3132, 0.5257, 0.3949, 0.5031, 0.3132, 0.5088, 0.2891, 0.4263, 0.3059, 0.6016, 0.3223, 0.5088, 0.2891, 0.5031, 0.3132, 0.5088, 0.2891, 0.4077, 0.2673, 0.4263, 0.3059, 0.6016, 0.3223, 0.6021, 0.2782, 0.5088, 0.2891, 0.6829, 0.287, 0.6021, 0.2782, 0.6016, 0.3223, 0.7003, 0.2637, 0.6021, 0.2782, 0.6829, 0.287, 0.6021, 0.2782, 0.5048, 0.2623, 0.5088, 0.2891, 0.5088, 0.2891, 0.5048, 0.2623, 0.4077, 0.2673, 0.4077, 0.2673, 0.5048, 0.2623, 0.5052, 0.2185, 0.6021, 0.2782, 0.6099, 0.2608, 0.5048, 0.2623, 0.7003, 0.2637, 0.6099, 0.2608, 0.6021, 0.2782, 0.5048, 0.2623, 0.6099, 0.2608, 0.6066, 0.2371, 0.5048, 0.2623, 0.6066, 0.2371, 0.5052, 0.2185, 0.6066, 0.2371, 0.6099, 0.2608, 0.7003, 0.2637, 0.5052, 0.2185, 0.6066, 0.2371, 0.6119, 0.1923, 0.7188, 0.2315, 0.6066, 0.2371, 0.7003, 0.2637, 0.7188, 0.2315, 0.6119, 0.1923, 0.6066, 0.2371, 0.7188, 0.2315, 0.6281, 0.1723, 0.6119, 0.1923, 0.5765, 0.0429, 0.6119, 0.1923, 0.6281, 0.1723, 0.5117, 0.1512, 0.6119, 0.1923, 0.5765, 0.0429, 0.5117, 0.1512, 0.5765, 0.0429, 0.5029, 0.03201, 0.5117, 0.1512, 0.5029, 0.03201, 0.5765, 0.0429, 0.5117, 0.1512, 0.5765, 0.0429, 0.6119, 0.1923, 0.7188, 0.2315, 0.6119, 0.1923, 0.6281, 0.1723, 0.6119, 0.1923, 0.5765, 0.0429, 0.6281, 0.1723, 0.6281, 0.1723, 0.7313, 0.198, 0.7188, 0.2315, 0.6281, 0.1723, 0.7188, 0.2315, 0.7313, 0.198, 0.6281, 0.1723, 0.6561, 0.1451, 0.7313, 0.198, 0.5765, 0.0429, 0.6561, 0.1451, 0.6281, 0.1723, 0.7313, 0.198, 0.6561, 0.1451, 0.7349, 0.05222, 0.6561, 0.1451, 0.607, 0.03308, 0.7349, 0.05222, 0.5765, 0.0429, 0.607, 0.03308, 0.6561, 0.1451, 0.6561, 0.1451, 0.7349, 0.05222, 0.607, 0.03308, 0.7313, 0.198, 0.7349, 0.05222, 0.6561, 0.1451, 0.5765, 0.0429, 0.6561, 0.1451, 0.607, 0.03308, 0.6281, 0.1723, 0.7313, 0.198, 0.6561, 0.1451, 0.5765, 0.0429, 0.6281, 0.1723, 0.6561, 0.1451])
me_rsrc_world_dynamic_pillowpile_parts_part_model_thrown_mesh_0.materials.append(mat_dummymtl_rsrc_world_dynamic_pillowpile_parts_thrown_meshnodes)
me_rsrc_world_dynamic_pillowpile_parts_part_model_thrown_mesh_0.update()
me_rsrc_world_dynamic_pillowpile_parts_part_model_thrown_mesh_0.normals_split_custom_set([tuple(v) for v in zip(*[iter([0.382, -0.9241, 0.001749, 0.7937, -0.6006, 0.09638, -0.4096, -0.8965, -0.1689, 0.7937, -0.6006, 0.09638, 0.4765, -0.8701, -0.1261, -0.4096, -0.8965, -0.1689, 0.382, -0.9241, 0.001749, 0.7585, -0.5824, 0.2926, 0.7937, -0.6006, 0.09638, 0.7643, -0.6141, -0.1967, 0.7585, -0.5824, 0.2926, 0.382, -0.9241, 0.001749, 0.7294, -0.6365, 0.2508, 0.7585, -0.5824, 0.2926, 0.7643, -0.6141, -0.1967, -0.7313, -0.6011, 0.3223, -0.7643, -0.6142, -0.1967, -0.7585, -0.5824, 0.2926, -0.7643, -0.6142, -0.1967, -0.382, -0.9241, 0.001753, -0.7585, -0.5824, 0.2926, 0.7585, -0.5824, 0.2926, 0.7294, -0.6365, 0.2508, 0.001662, -0.9978, 0.06625, -0.7585, -0.5824, 0.2926, 0.001662, -0.9978, 0.06625, -0.7313, -0.6011, 0.3223, 0.7585, -0.5824, 0.2926, 0.001662, -0.9978, 0.06625, 0.7937, -0.6006, 0.09638, -0.382, -0.9241, 0.001753, -0.7937, -0.6006, 0.09638, -0.7585, -0.5824, 0.2926, -0.7585, -0.5824, 0.2926, -0.7937, -0.6006, 0.09638, 0.001662, -0.9978, 0.06625, -0.382, -0.9241, 0.001753, 0.4096, -0.8965, -0.1689, -0.7937, -0.6006, 0.09638, -0.7937, -0.6006, 0.09638, 0.4096, -0.8965, -0.1689, -0.4765, -0.8701, -0.1261, -0.7937, -0.6006, 0.09638, -0.4765, -0.8701, -0.1261, -0.6961, -0.7113, -0.09761, -0.6961, -0.7113, -0.09761, 0.001662, -0.9978, 0.06625, -0.7937, -0.6006, 0.09638, -0.7094, -0.6513, -0.2694, -0.6961, -0.7113, -0.09761, -0.4765, -0.8701, -0.1261, -0.7094, -0.6513, -0.2694, -0.4765, -0.8701, -0.1261, 0.4097, -0.8964, -0.169, -0.2683, -0.9211, -0.2821, -0.7094, -0.6513, -0.2694, 0.4097, -0.8964, -0.169, -0.2683, -0.9211, -0.2821, -0.5915, -0.5476, -0.5918, -0.7094, -0.6513, -0.2694, 3.594e-05, -0.9701, -0.2426, -0.5915, -0.5476, -0.5918, -0.2683, -0.9211, -0.2821, 3.594e-05, -0.9701, -0.2426, 0.09843, -0.7065, -0.7009, -0.5915, -0.5476, -0.5918, -0.7094, -0.6513, -0.2694, -0.5915, -0.5476, -0.5918, 0.09843, -0.7065, -0.7009, 3.594e-05, -0.9701, -0.2426, 0.5915, -0.5476, -0.5918, 0.09843, -0.7065, -0.7009, 3.594e-05, -0.9701, -0.2426, 0.2683, -0.9211, -0.2821, 0.5915, -0.5476, -0.5918, 0.2683, -0.9211, -0.2821, 0.7094, -0.6513, -0.2694, 0.5915, -0.5476, -0.5918, 0.7094, -0.6513, -0.2694, 0.09843, -0.7065, -0.7009, 0.5915, -0.5476, -0.5918, 0.2683, -0.9211, -0.2821, -0.4097, -0.8964, -0.169, 0.7094, -0.6513, -0.2694, 0.7094, -0.6513, -0.2694, -0.4097, -0.8964, -0.169, 0.4765, -0.8701, -0.1261, 0.7094, -0.6513, -0.2694, 0.4765, -0.8701, -0.1261, 0.6961, -0.7113, -0.0976, 0.7937, -0.6006, 0.09638, 0.6961, -0.7113, -0.0976, 0.4765, -0.8701, -0.1261, 0.6961, -0.7113, -0.0976, 0.7937, -0.6006, 0.09638, 0.001662, -0.9978, 0.06625, 0.6961, -0.7113, -0.0976, 0.5768, -0.7561, -0.3092, 0.7094, -0.6513, -0.2694, 0.7094, -0.6513, -0.2694, 0.5768, -0.7561, -0.3092, 0.09843, -0.7065, -0.7009, -0.7094, -0.6513, -0.2694, 0.09843, -0.7065, -0.7009, -0.577, -0.7649, -0.2864, -0.6961, -0.7113, -0.09761, -0.7094, -0.6513, -0.2694, -0.577, -0.7649, -0.2864, 0.6961, -0.7113, -0.0976, -1.373e-06, -0.9851, -0.1721, 0.5768, -0.7561, -0.3092, -0.6961, -0.7113, -0.09761, -0.577, -0.7649, -0.2864, -1.373e-06, -0.9851, -0.1721, 0.6961, -0.7113, -0.0976, 0.001662, -0.9978, 0.06625, -1.373e-06, -0.9851, -0.1721, -0.6961, -0.7113, -0.09761, -1.373e-06, -0.9851, -0.1721, 0.001662, -0.9978, 0.06625, -0.4096, -0.8965, -0.1689, 0.4765, -0.8701, -0.1261, -0.9174, -0.387, 0.09288, -0.4097, -0.8964, -0.169, -0.9174, -0.387, 0.09288, 0.4765, -0.8701, -0.1261, -0.4096, -0.8965, -0.1689, -0.9174, -0.387, 0.09288, -0.9031, -0.3824, -0.1952, -0.4097, -0.8964, -0.169, -0.8944, -0.406, -0.1878, -0.9174, -0.387, 0.09288, -0.628, -0.4472, -0.6369, -0.4096, -0.8965, -0.1689, -0.9031, -0.3824, -0.1952, -0.628, -0.4472, -0.6369, 0.3821, -0.9241, 0.001708, -0.4096, -0.8965, -0.1689, -0.628, -0.4472, -0.6369, -5.469e-05, -0.9972, -0.07523, 0.3821, -0.9241, 0.001708, -0.628, -0.4472, -0.6369, -0.164, -0.2073, -0.9644, -5.469e-05, -0.9972, -0.07523, 0.7267, -0.5509, -0.4105, -5.469e-05, -0.9972, -0.07523, -0.164, -0.2073, -0.9644, 0.7267, -0.5509, -0.4105, -0.382, -0.9241, 0.001743, -5.469e-05, -0.9972, -0.07523, 0.7267, -0.5509, -0.4105, 0.4096, -0.8965, -0.1689, -0.382, -0.9241, 0.001743, -0.7175, -0.6963, 0.01836, -0.5825, -0.8127, -0.01756, -0.6445, -0.5872, 0.4897, 0.5953, -0.8027, -0.03453, 0.8257, -0.558, 0.08276, 0.4551, -0.8429, 0.287, 0.7267, -0.5509, -0.4105, 0.9031, -0.3824, -0.1952, 0.4096, -0.8965, -0.1689, -0.7175, -0.6963, 0.01836, -0.7613, -0.3795, 0.5258, -0.5825, -0.8127, -0.01756, -0.7613, -0.3795, 0.5258, -0.7159, -0.6914, 0.09753, -0.5825, -0.8127, -0.01756, 0.4096, -0.8965, -0.1689, 0.9031, -0.3824, -0.1952, 0.9174, -0.387, 0.09289, 0.4096, -0.8965, -0.1689, 0.9174, -0.387, 0.09289, -0.4765, -0.8701, -0.1261, 0.4097, -0.8964, -0.169, -0.4765, -0.8701, -0.1261, 0.9174, -0.387, 0.09289, 0.4097, -0.8964, -0.169, 0.9174, -0.387, 0.09289, 0.912, -0.4089, -0.03162, 0.5993, -0.6444, 0.475, 0.4097, -0.8964, -0.169, 0.912, -0.4089, -0.03162, 0.5993, -0.6444, 0.475, -0.2684, -0.9211, -0.2821, 0.4097, -0.8964, -0.169, 0.5993, -0.6444, 0.475, -3.293e-05, -0.9701, -0.2426, -0.2684, -0.9211, -0.2821, 0.5993, -0.6444, 0.475, 0.1574, -0.5366, 0.829, -3.293e-05, -0.9701, -0.2426, -0.7319, -0.6503, 0.2037, -3.293e-05, -0.9701, -0.2426, 0.1574, -0.5366, 0.829, -0.7319, -0.6503, 0.2037, 0.2684, -0.9211, -0.282, -3.293e-05, -0.9701, -0.2426, -0.7319, -0.6503, 0.2037, -0.4097, -0.8964, -0.169, 0.2684, -0.9211, -0.282, -0.7319, -0.6503, 0.2037, -0.8944, -0.406, -0.1878, -0.4097, -0.8964, -0.169, 0.6501, -0.7023, -0.2899, 0.5747, -0.7966, -0.1874, 0.5352, -0.51, -0.6734, -0.5224, -0.8113, -0.2625, -0.709, -0.6081, -0.3571, -0.3935, -0.7272, -0.5625, 0.6501, -0.7023, -0.2899, 0.8792, -0.3837, -0.2824, 0.5747, -0.7966, -0.1874, 0.8792, -0.3837, -0.2824, 0.6948, -0.7152, -0.07555, 0.5747, -0.7966, -0.1874, 0.8792, -0.3837, -0.2824, 0.9359, -0.3052, -0.1757, 0.6948, -0.7152, -0.07555, -0.03286, 0.2101, -0.9771, 0.3878, 0.1875, -0.9025, 0.59, 0.5669, -0.5748, 0.9359, -0.3052, -0.1757, 0.8792, -0.3837, -0.2824, 0.7672, 0.005918, -0.6413, -0.03286, 0.2101, -0.9771, 0.7672, 0.005918, -0.6413, 0.3878, 0.1875, -0.9025, 0.9359, -0.3052, -0.1757, 0.7672, 0.005918, -0.6413, 0.9927, -0.04307, -0.1125, 0.6948, -0.7152, -0.07555, 0.9359, -0.3052, -0.1757, 0.9062, -0.4221, -0.02478, 0.9062, -0.4221, -0.02478, 0.9359, -0.3052, -0.1757, 0.9927, -0.04307, -0.1125, 0.6948, -0.7152, -0.07555, 0.9062, -0.4221, -0.02478, 0.6664, -0.6846, -0.2954, 0.7159, -0.6914, 0.09753, 0.6664, -0.6846, -0.2954, 0.9062, -0.4221, -0.02478, 0.7159, -0.6914, 0.09753, 0.9062, -0.4221, -0.02478, 0.9187, -0.3593, 0.1639, 0.8215, -0.3333, 0.4626, 0.7159, -0.6914, 0.09753, 0.9187, -0.3593, 0.1639, 0.8215, -0.3333, 0.4626, 0.4551, -0.8429, 0.287, 0.7159, -0.6914, 0.09753, 0.5953, -0.8027, -0.03453, 0.4551, -0.8429, 0.287, 0.8215, -0.3333, 0.4626, 9.359e-08, -0.1152, 0.9933, 0.7673, 0.224, 0.6009, 0.8215, -0.3333, 0.4626, 9.359e-08, -0.1152, 0.9933, -0.7613, -0.3795, 0.5258, -0.6405, 0.3472, 0.685, 9.359e-08, -0.1152, 0.9933, 0.8215, -0.3333, 0.4626, 0.7392, -0.1481, 0.657, 0.9187, -0.3593, 0.1639, 0.7392, -0.1481, 0.657, 0.8215, -0.3333, 0.4626, 9.359e-08, -0.1152, 0.9933, -0.7392, -0.1481, 0.657, -0.7613, -0.3795, 0.5258, 6.866e-08, -0.176, 0.9844, 9.359e-08, -0.1152, 0.9933, 0.7392, -0.1481, 0.657, 6.866e-08, -0.176, 0.9844, -0.7392, -0.1481, 0.657, 9.359e-08, -0.1152, 0.9933, -0.9187, -0.3593, 0.1639, -0.7613, -0.3795, 0.5258, -0.7392, -0.1481, 0.657, -0.7613, -0.3795, 0.5258, -0.9187, -0.3593, 0.1639, -0.7159, -0.6914, 0.09753, -0.7159, -0.6914, 0.09753, -0.9187, -0.3593, 0.1639, -0.9062, -0.4221, -0.02478, -0.7159, -0.6914, 0.09753, -0.9062, -0.4221, -0.02478, -0.6664, -0.6846, -0.2954, -0.7329, -0.6362, -0.2411, -0.6664, -0.6846, -0.2954, -0.9062, -0.4221, -0.02478, -0.9062, -0.4221, -0.02478, -0.9187, -0.3593, 0.1639, -0.9757, -0.09354, 0.198, -0.9187, -0.3593, 0.1639, -0.7392, -0.1481, 0.657, -0.9757, -0.09354, 0.198, -0.7329, -0.6362, -0.2411, -0.9062, -0.4221, -0.02478, -0.9359, -0.3052, -0.1757, -0.8726, -0.4314, -0.2291, -0.7329, -0.6362, -0.2411, -0.9359, -0.3052, -0.1757, -0.8726, -0.4314, -0.2291, -0.3935, -0.7272, -0.5625, -0.7329, -0.6362, -0.2411, -0.5224, -0.8113, -0.2625, -0.3935, -0.7272, -0.5625, -0.8726, -0.4314, -0.2291, -0.03286, 0.2101, -0.9771, -0.7217, 0.4252, -0.5462, -0.3902, 0.2056, -0.8975, -0.9359, -0.3052, -0.1757, -0.7653, 0.05002, -0.6417, -0.8726, -0.4314, -0.2291, -0.03286, 0.2101, -0.9771, -0.3902, 0.2056, -0.8975, -0.7653, 0.05002, -0.6417, -8.743e-07, 0.1885, -0.9821, -0.03286, 0.2101, -0.9771, -0.7653, 0.05002, -0.6417, -8.743e-07, 0.1885, -0.9821, 0.7672, 0.005918, -0.6413, -0.03286, 0.2101, -0.9771, -8.743e-07, 0.1885, -0.9821, 0.7295, 0.09768, -0.677, 0.7672, 0.005918, -0.6413, 0.9927, -0.04307, -0.1125, 0.7672, 0.005918, -0.6413, 0.7295, 0.09768, -0.677, -0.006531, 0.4736, -0.8807, 0.7295, 0.09768, -0.677, -8.743e-07, 0.1885, -0.9821, 0.9927, -0.04307, -0.1125, 0.7295, 0.09768, -0.677, 0.978, -0.09843, -0.1842, -0.006531, 0.4736, -0.8807, 0.7619, 0.2684, -0.5894, 0.7295, 0.09768, -0.677, 0.978, -0.09843, -0.1842, 0.7295, 0.09768, -0.677, 0.7619, 0.2684, -0.5894, 0.9916, -0.1255, 0.03119, 0.9927, -0.04307, -0.1125, 0.978, -0.09843, -0.1842, 0.9062, -0.4221, -0.02478, 0.9927, -0.04307, -0.1125, 0.9916, -0.1255, 0.03119, 0.9062, -0.4221, -0.02478, 0.9916, -0.1255, 0.03119, 0.9757, -0.09354, 0.198, 0.9062, -0.4221, -0.02478, 0.9757, -0.09354, 0.198, 0.9187, -0.3593, 0.1639, 0.9187, -0.3593, 0.1639, 0.9757, -0.09354, 0.198, 0.7392, -0.1481, 0.657, 0.9757, -0.09354, 0.198, 0.6853, -0.182, 0.7052, 0.7392, -0.1481, 0.657, 6.866e-08, -0.176, 0.9844, 0.7392, -0.1481, 0.657, 0.6853, -0.182, 0.7052, 0.9757, -0.09354, 0.198, 0.9431, -0.2012, 0.2646, 0.6853, -0.182, 0.7052, 0.9916, -0.1255, 0.03119, 0.9431, -0.2012, 0.2646, 0.9757, -0.09354, 0.198, 0.006074, 0.2083, 0.978, 6.866e-08, -0.176, 0.9844, 0.6853, -0.182, 0.7052, 0.9431, -0.2012, 0.2646, 0.6647, 0.1315, 0.7354, 0.6853, -0.182, 0.7052, 0.006074, 0.2083, 0.978, 0.6853, -0.182, 0.7052, 0.6647, 0.1315, 0.7354, 0.9431, -0.2012, 0.2646, 0.8923, 0.3529, 0.2816, 0.6647, 0.1315, 0.7354, 0.8923, 0.3529, 0.2816, 0.7713, 0.168, 0.6138, 0.6647, 0.1315, 0.7354, 0.7713, 0.168, 0.6138, 0.006074, 0.2083, 0.978, 0.6647, 0.1315, 0.7354, 0.713, 0.7003, 0.0344, 0.7713, 0.168, 0.6138, 0.8923, 0.3529, 0.2816, 0.713, 0.7003, 0.0344, 0.8923, 0.3529, 0.2816, 0.9446, 0.287, 0.1595, 0.9431, -0.2012, 0.2646, 0.9446, 0.287, 0.1595, 0.8923, 0.3529, 0.2816, 0.9611, -0.09156, 0.2607, 0.713, 0.7003, 0.0344, 0.9446, 0.287, 0.1595, 0.9431, -0.2012, 0.2646, 0.9611, -0.09156, 0.2607, 0.9446, 0.287, 0.1595, 0.855, -0.3619, 0.3714, 0.6705, -0.5929, 0.4459, 0.9611, -0.09156, 0.2607, 0.6705, -0.5929, 0.4459, 0.855, -0.3619, 0.3714, 0.8967, -0.2675, 0.3526, 0.8967, -0.2675, 0.3526, 0.7713, 0.168, 0.6138, 0.6705, -0.5929, 0.4459, 0.8967, -0.2675, 0.3526, 0.855, -0.3619, 0.3714, 0.9965, -0.02171, 0.08055, 0.9965, -0.02171, 0.08055, 0.855, -0.3619, 0.3714, 0.9611, -0.09156, 0.2607, 0.9826, -0.1776, 0.05513, 0.9965, -0.02171, 0.08055, 0.9611, -0.09156, 0.2607, 0.9826, -0.1776, 0.05513, 0.9611, -0.09156, 0.2607, 0.9431, -0.2012, 0.2646, 0.9916, -0.1255, 0.03119, 0.9826, -0.1776, 0.05513, 0.9431, -0.2012, 0.2646, 0.9916, -0.1255, 0.03119, 0.978, -0.09843, -0.1842, 0.9826, -0.1776, 0.05513, 0.9965, -0.02171, 0.08055, 0.9826, -0.1776, 0.05513, 0.978, -0.09843, -0.1842, 0.9965, -0.02171, 0.08055, 0.978, -0.09843, -0.1842, 0.9592, 0.1689, -0.2268, 0.978, -0.09843, -0.1842, 0.7619, 0.2684, -0.5894, 0.9592, 0.1689, -0.2268, 0.9592, 0.1689, -0.2268, 0.7619, 0.2684, -0.5894, 0.823, 0.4121, -0.3909, 0.823, 0.4121, -0.3909, 0.7619, 0.2684, -0.5894, -0.006531, 0.4736, -0.8807, 0.9592, 0.1689, -0.2268, 0.823, 0.4121, -0.3909, 0.9242, 0.3056, -0.2291, 0.9592, 0.1689, -0.2268, 0.9242, 0.3056, -0.2291, 0.9694, 0.2296, 0.08679, 0.9965, -0.02171, 0.08055, 0.9592, 0.1689, -0.2268, 0.9694, 0.2296, 0.08679, 0.9692, 0.1291, 0.2099, 0.9694, 0.2296, 0.08679, 0.9242, 0.3056, -0.2291, 0.9242, 0.3056, -0.2291, 0.9484, 0.2592, -0.1826, 0.9692, 0.1291, 0.2099, 0.823, 0.4121, -0.3909, 0.9484, 0.2592, -0.1826, 0.9242, 0.3056, -0.2291, 0.9828, 0.1172, 0.1427, 0.9692, 0.1291, 0.2099, 0.9484, 0.2592, -0.1826, 0.9694, 0.1847, -0.1617, 0.9828, 0.1172, 0.1427, 0.9484, 0.2592, -0.1826, 0.823, 0.4121, -0.3909, 0.9694, 0.1847, -0.1617, 0.9484, 0.2592, -0.1826, 0.9694, 0.1847, -0.1617, 0.9878, 0.151, 0.03839, 0.9828, 0.1172, 0.1427, 0.9718, 0.1407, -0.1891, 0.9878, 0.151, 0.03839, 0.9694, 0.1847, -0.1617, 0.823, 0.4121, -0.3909, 0.9718, 0.1407, -0.1891, 0.9694, 0.1847, -0.1617, 0.9192, -0.008395, 0.3938, 0.9828, 0.1172, 0.1427, 0.9878, 0.151, 0.03839, 0.9192, -0.008395, 0.3938, 0.9878, 0.151, 0.03839, 0.9373, 0.002424, 0.3484, 0.9828, 0.1172, 0.1427, 0.9192, -0.008395, 0.3938, 0.8102, -0.287, 0.511, 0.9828, 0.1172, 0.1427, 0.8102, -0.287, 0.511, 0.9692, 0.1291, 0.2099, 0.7684, -0.1231, 0.628, 0.8102, -0.287, 0.511, 0.9192, -0.008395, 0.3938, 0.7684, -0.1231, 0.628, 0.9192, -0.008395, 0.3938, 0.9373, 0.002424, 0.3484, 0.9373, 0.002424, 0.3484, 0.9878, 0.151, 0.03839, 0.9975, 0.06462, 0.02698, 0.9718, 0.1407, -0.1891, 0.9975, 0.06462, 0.02698, 0.9878, 0.151, 0.03839, 0.9373, 0.002424, 0.3484, 0.9975, 0.06462, 0.02698, 0.9444, -0.02946, 0.3275, 0.739, -0.1749, 0.6506, 0.9373, 0.002424, 0.3484, 0.9444, -0.02946, 0.3275, 0.7684, -0.1231, 0.628, 0.9373, 0.002424, 0.3484, 0.739, -0.1749, 0.6506, 0.739, -0.1749, 0.6506, 0.9444, -0.02946, 0.3275, 0.7184, -0.2695, 0.6413, 0.9444, -0.02946, 0.3275, 0.8032, -0.06834, 0.5918, 0.7184, -0.2695, 0.6413, 0.5708, -0.221, 0.7908, 0.739, -0.1749, 0.6506, 0.7184, -0.2695, 0.6413, 0.8032, -0.06834, 0.5918, 0.5708, -0.221, 0.7908, 0.7184, -0.2695, 0.6413, 0.9444, -0.02946, 0.3275, 0.969, 0.1605, 0.1878, 0.8032, -0.06834, 0.5918, 0.9975, 0.06462, 0.02698, 0.969, 0.1605, 0.1878, 0.9444, -0.02946, 0.3275, 0.969, 0.1605, 0.1878, 0.8506, 0.2529, 0.4609, 0.8032, -0.06834, 0.5918, 0.969, 0.1605, 0.1878, 0.8474, 0.5126, 0.1384, 0.8506, 0.2529, 0.4609, 0.692, -0.1144, 0.7128, 0.8032, -0.06834, 0.5918, 0.8506, 0.2529, 0.4609, 0.692, -0.1144, 0.7128, 0.5708, -0.221, 0.7908, 0.8032, -0.06834, 0.5918, 0.9941, 0.1049, -0.02732, 0.8474, 0.5126, 0.1384, 0.969, 0.1605, 0.1878, 0.9975, 0.06462, 0.02698, 0.9941, 0.1049, -0.02732, 0.969, 0.1605, 0.1878, 0.9941, 0.1049, -0.02732, 0.7296, 0.6762, -0.1024, 0.8474, 0.5126, 0.1384, 0.9941, 0.1049, -0.02732, 0.85, 0.4255, -0.3107, 0.7296, 0.6762, -0.1024, 0.9941, 0.1049, -0.02732, 0.9816, 0.01714, -0.1901, 0.85, 0.4255, -0.3107, 0.9975, 0.06462, 0.02698, 0.9816, 0.01714, -0.1901, 0.9941, 0.1049, -0.02732, 0.9975, 0.06462, 0.02698, 0.9718, 0.1407, -0.1891, 0.9816, 0.01714, -0.1901, 0.9816, 0.01714, -0.1901, 0.8616, 0.1, -0.4976, 0.85, 0.4255, -0.3107, 0.9816, 0.01714, -0.1901, 0.8004, 0.2616, -0.5394, 0.8616, 0.1, -0.4976, 0.8004, 0.2616, -0.5394, 0.9816, 0.01714, -0.1901, 0.9718, 0.1407, -0.1891, 0.8004, 0.2616, -0.5394, 0.9718, 0.1407, -0.1891, 0.8375, 0.4194, -0.3502, 0.823, 0.4121, -0.3909, 0.8375, 0.4194, -0.3502, 0.9718, 0.1407, -0.1891, 0.006081, 0.364, -0.9314, 0.8004, 0.2616, -0.5394, 0.8375, 0.4194, -0.3502, 0.006081, 0.364, -0.9314, 0.8616, 0.1, -0.4976, 0.8004, 0.2616, -0.5394, 0.153, -0.9161, -0.3707, 0.02646, -0.7297, -0.6832, 0.1912, -0.7511, -0.6319, 0.006081, 0.364, -0.9314, 0.8375, 0.4194, -0.3502, -0.1719, 0.8165, -0.5511, 0.153, -0.9161, -0.3707, 0.1912, -0.7511, -0.6319, -0.04608, -0.8291, -0.5572, 0.823, 0.4121, -0.3909, -0.006531, 0.4736, -0.8807, -0.01272, 0.6321, -0.7748, 0.153, -0.9161, -0.3707, -0.04608, -0.8291, -0.5572, -0.2301, -0.7531, -0.6164, -0.8922, 0.2355, -0.3854, -0.01272, 0.6321, -0.7748, -0.006531, 0.4736, -0.8807, 0.153, -0.9161, -0.3707, -0.2301, -0.7531, -0.6164, -0.1373, -0.9159, -0.3772, 0.006081, 0.364, -0.9314, -0.1719, 0.8165, -0.5511, -0.08791, 0.783, -0.6158, -0.8922, 0.2355, -0.3854, -0.7115, -0.5174, 0.4754, -0.9785, -0.1279, 0.1618, -0.7041, 0.3738, -0.6038, -0.08791, 0.783, -0.6158, -0.8151, 0.4367, -0.3807, 0.006081, 0.364, -0.9314, -0.08791, 0.783, -0.6158, -0.7041, 0.3738, -0.6038, -0.7041, 0.3738, -0.6038, -0.8151, 0.4367, -0.3807, -0.9527, 0.1986, -0.2302, -0.9527, 0.1986, -0.2302, -0.8659, 0.1527, -0.4763, -0.7041, 0.3738, -0.6038, 0.006081, 0.364, -0.9314, -0.7041, 0.3738, -0.6038, -0.8659, 0.1527, -0.4763, -0.9527, 0.1986, -0.2302, -0.8813, 0.397, -0.2562, -0.8659, 0.1527, -0.4763, -0.9924, 0.1234, -0.004878, -0.8813, 0.397, -0.2562, -0.9527, 0.1986, -0.2302, -0.85, 0.5239, -0.05581, -0.9924, 0.1234, -0.004878, -0.9527, 0.1986, -0.2302, -0.85, 0.5239, -0.05581, -0.9527, 0.1986, -0.2302, -0.8151, 0.4367, -0.3807, -0.85, 0.5239, -0.05581, -0.9833, 0.06343, 0.1705, -0.9924, 0.1234, -0.004878, -0.9924, 0.1234, -0.004878, -0.7755, 0.6242, -0.09488, -0.8813, 0.397, -0.2562, -0.9924, 0.1234, -0.004878, -0.9833, 0.06343, 0.1705, -0.9132, 0.3791, 0.1497, -0.9924, 0.1234, -0.004878, -0.9132, 0.3791, 0.1497, -0.7755, 0.6242, -0.09488, -0.7755, 0.6242, -0.09488, -0.9132, 0.3791, 0.1497, -0.003588, 0.9999, -0.01072, -0.9833, 0.06343, 0.1705, -0.8975, 0.1619, 0.4102, -0.9132, 0.3791, 0.1497, -0.7755, 0.6242, -0.09488, -0.003588, 0.9999, -0.01072, 6.127e-08, 0.9897, -0.1431, 0.7296, 0.6762, -0.1024, 6.127e-08, 0.9897, -0.1431, -0.003588, 0.9999, -0.01072, -0.7755, 0.6242, -0.09488, 6.127e-08, 0.9897, -0.1431, -0.006839, 0.9532, -0.3024, 0.7296, 0.6762, -0.1024, -0.006839, 0.9532, -0.3024, 6.127e-08, 0.9897, -0.1431, -0.7755, 0.6242, -0.09488, -0.006839, 0.9532, -0.3024, -0.8813, 0.397, -0.2562, 0.7296, 0.6762, -0.1024, 0.85, 0.4255, -0.3107, -0.006839, 0.9532, -0.3024, 0.7296, 0.6762, -0.1024, -0.003588, 0.9999, -0.01072, 0.8474, 0.5126, 0.1384, 0.85, 0.4255, -0.3107, 0.7336, 0.6681, -0.1244, -0.006839, 0.9532, -0.3024, -0.8813, 0.397, -0.2562, -0.006839, 0.9532, -0.3024, -0.7212, 0.6444, -0.2543, 0.85, 0.4255, -0.3107, 0.8616, 0.1, -0.4976, 0.7336, 0.6681, -0.1244, -0.8813, 0.397, -0.2562, -0.7212, 0.6444, -0.2543, -0.8659, 0.1527, -0.4763, 0.7336, 0.6681, -0.1244, 0.8616, 0.1, -0.4976, 0.8034, 0.5825, 0.1232, 0.7069, -0.2276, -0.6697, 0.6549, -0.4269, -0.6236, 0.8616, 0.1, -0.4976, 0.006081, 0.364, -0.9314, 0.7069, -0.2276, -0.6697, 0.8616, 0.1, -0.4976, 0.006081, 0.364, -0.9314, -0.8659, 0.1527, -0.4763, -0.7071, -0.2369, -0.6662, -0.7071, -0.2369, -0.6662, -0.8659, 0.1527, -0.4763, -0.6959, -0.2925, -0.6558, -0.8659, 0.1527, -0.4763, -0.7212, 0.6444, -0.2543, -0.8813, 0.4573, 0.1193, -0.6959, -0.2925, -0.6558, -5.584e-08, -0.4947, -0.8691, -0.7071, -0.2369, -0.6662, 0.6549, -0.4269, -0.6236, 0.7069, -0.2276, -0.6697, -5.584e-08, -0.4947, -0.8691, -0.6959, -0.2925, -0.6558, -0.5421, -0.4729, -0.6946, -5.584e-08, -0.4947, -0.8691, -0.7212, 0.6444, -0.2543, -0.7486, 0.6531, 0.114, -0.8813, 0.4573, 0.1193, -5.584e-08, -0.4947, -0.8691, -0.5421, -0.4729, -0.6946, 0.0717, -0.2948, -0.9529, -0.7486, 0.6531, 0.114, -0.78, 0.6142, -0.1193, -0.699, 0.6663, -0.2596, -0.7212, 0.6444, -0.2543, -0.78, 0.6142, -0.1193, -0.7486, 0.6531, 0.114, 0.7282, 0.6844, 0.03535, 0.6425, 0.7315, -0.2282, 0.773, 0.6319, 0.0572, -5.584e-08, -0.4947, -0.8691, 0.0717, -0.2948, -0.9529, 0.5952, -0.4983, -0.6305, 0.7336, 0.6681, -0.1244, 0.7282, 0.6844, 0.03535, 0.773, 0.6319, 0.0572, 0.6549, -0.4269, -0.6236, -5.584e-08, -0.4947, -0.8691, 0.5952, -0.4983, -0.6305, 0.7336, 0.6681, -0.1244, 0.8034, 0.5825, 0.1232, 0.7282, 0.6844, 0.03535, 6.866e-08, -0.176, 0.9844, -0.6853, -0.182, 0.7052, -0.7392, -0.1481, 0.657, -0.9757, -0.09354, 0.198, -0.7392, -0.1481, 0.657, -0.6853, -0.182, 0.7052, 0.006074, 0.2083, 0.978, -0.6853, -0.182, 0.7052, 6.866e-08, -0.176, 0.9844, -0.9757, -0.09354, 0.198, -0.6853, -0.182, 0.7052, -0.9431, -0.2012, 0.2646, 0.006074, 0.2083, 0.978, -0.6656, 0.05861, 0.744, -0.6853, -0.182, 0.7052, -0.9431, -0.2012, 0.2646, -0.6853, -0.182, 0.7052, -0.6656, 0.05861, 0.744, -0.7487, 0.2164, 0.6266, -0.6656, 0.05861, 0.744, 0.006074, 0.2083, 0.978, -0.9431, -0.2012, 0.2646, -0.6656, 0.05861, 0.744, -0.9019, 0.3192, 0.291, -0.9019, 0.3192, 0.291, -0.6656, 0.05861, 0.744, -0.7487, 0.2164, 0.6266, -0.9431, -0.2012, 0.2646, -0.9019, 0.3192, 0.291, -0.9446, 0.287, 0.1595, -0.7595, 0.6499, -0.02764, -0.9446, 0.287, 0.1595, -0.9019, 0.3192, 0.291, -0.7595, 0.6499, -0.02764, -0.9019, 0.3192, 0.291, -0.7487, 0.2164, 0.6266, -0.9674, -0.08044, 0.2401, -0.9446, 0.287, 0.1595, -0.7595, 0.6499, -0.02764, -0.9431, -0.2012, 0.2646, -0.9446, 0.287, 0.1595, -0.9674, -0.08044, 0.2401, -0.855, -0.3619, 0.3714, -0.9674, -0.08044, 0.2401, -0.6573, -0.5612, 0.5031, -0.6573, -0.5612, 0.5031, -0.9013, -0.2698, 0.339, -0.855, -0.3619, 0.3714, -0.9013, -0.2698, 0.339, -0.6573, -0.5612, 0.5031, -0.7487, 0.2164, 0.6266, -0.9013, -0.2698, 0.339, -0.9965, -0.02171, 0.08055, -0.855, -0.3619, 0.3714, -0.9965, -0.02171, 0.08055, -0.9674, -0.08044, 0.2401, -0.855, -0.3619, 0.3714, -0.9826, -0.1776, 0.05512, -0.9674, -0.08044, 0.2401, -0.9965, -0.02171, 0.08055, -0.9826, -0.1776, 0.05512, -0.9431, -0.2012, 0.2646, -0.9674, -0.08044, 0.2401, -0.9965, -0.02171, 0.08055, -0.978, -0.09843, -0.1842, -0.9826, -0.1776, 0.05512, -0.9916, -0.1255, 0.03119, -0.9826, -0.1776, 0.05512, -0.978, -0.09843, -0.1842, -0.9916, -0.1255, 0.03119, -0.9431, -0.2012, 0.2646, -0.9826, -0.1776, 0.05512, -0.9916, -0.1255, 0.03119, -0.9757, -0.09354, 0.198, -0.9431, -0.2012, 0.2646, -0.9062, -0.4221, -0.02478, -0.9757, -0.09354, 0.198, -0.9916, -0.1255, 0.03119, -0.9062, -0.4221, -0.02478, -0.9916, -0.1255, 0.03119, -0.9927, -0.04306, -0.1125, -0.9062, -0.4221, -0.02478, -0.9927, -0.04306, -0.1125, -0.9359, -0.3052, -0.1757, -0.9916, -0.1255, 0.03119, -0.978, -0.09843, -0.1842, -0.9927, -0.04306, -0.1125, -0.9359, -0.3052, -0.1757, -0.9927, -0.04306, -0.1125, -0.7653, 0.05002, -0.6417, -0.9927, -0.04306, -0.1125, -0.7295, 0.09768, -0.677, -0.7653, 0.05002, -0.6417, -8.743e-07, 0.1885, -0.9821, -0.7653, 0.05002, -0.6417, -0.7295, 0.09768, -0.677, -0.9927, -0.04306, -0.1125, -0.978, -0.09843, -0.1842, -0.7295, 0.09768, -0.677, -0.006531, 0.4736, -0.8807, -8.743e-07, 0.1885, -0.9821, -0.7295, 0.09768, -0.677, -0.006531, 0.4736, -0.8807, -0.7295, 0.09768, -0.677, -0.754, 0.3187, -0.5743, -0.978, -0.09843, -0.1842, -0.754, 0.3187, -0.5743, -0.7295, 0.09768, -0.677, -0.8922, 0.2355, -0.3854, -0.006531, 0.4736, -0.8807, -0.754, 0.3187, -0.5743, -0.9426, 0.2263, -0.2454, -0.8922, 0.2355, -0.3854, -0.754, 0.3187, -0.5743, -0.978, -0.09843, -0.1842, -0.9426, 0.2263, -0.2454, -0.754, 0.3187, -0.5743, -0.9965, -0.02171, 0.08055, -0.9426, 0.2263, -0.2454, -0.978, -0.09843, -0.1842, -0.9426, 0.2263, -0.2454, -0.7241, 0.5869, -0.3624, -0.8922, 0.2355, -0.3854, -0.9426, 0.2263, -0.2454, -0.839, 0.4696, 0.2751, -0.7241, 0.5869, -0.3624, -0.9965, -0.02171, 0.08055, -0.839, 0.4696, 0.2751, -0.9426, 0.2263, -0.2454, -0.839, 0.4696, 0.2751, -0.819, 0.06214, 0.5704, -0.7241, 0.5869, -0.3624, -0.9965, -0.02171, 0.08055, -0.7293, 0.5483, 0.4093, -0.839, 0.4696, 0.2751, -0.9013, -0.2698, 0.339, -0.7293, 0.5483, 0.4093, -0.9965, -0.02171, 0.08055, -0.9013, -0.2698, 0.339, -0.8564, 0.3661, 0.364, -0.7293, 0.5483, 0.4093, -0.8564, 0.3661, 0.364, -0.9013, -0.2698, 0.339, -0.7487, 0.2164, 0.6266, -0.839, 0.4696, 0.2751, -0.7293, 0.5483, 0.4093, -0.7578, 0.4659, 0.4567, -0.8564, 0.3661, 0.364, -0.7578, 0.4659, 0.4567, -0.7293, 0.5483, 0.4093, -0.839, 0.4696, 0.2751, -0.7578, 0.4659, 0.4567, -0.819, 0.06214, 0.5704, -0.8564, 0.3661, 0.364, -0.664, 0.7295, 0.1642, -0.7578, 0.4659, 0.4567, -0.6625, 0.309, 0.6824, -0.8564, 0.3661, 0.364, -0.7487, 0.2164, 0.6266, -0.6625, 0.309, 0.6824, -0.664, 0.7295, 0.1642, -0.8564, 0.3661, 0.364, -0.7578, 0.4659, 0.4567, -0.664, 0.7295, 0.1642, -0.9473, 0.3162, 0.05183, -0.664, 0.7295, 0.1642, -0.6625, 0.309, 0.6824, -0.8269, 0.4879, 0.2796, -0.664, 0.7295, 0.1642, -0.8269, 0.4879, 0.2796, -0.9473, 0.3162, 0.05183, -0.9473, 0.3162, 0.05183, -0.8269, 0.4879, 0.2796, -0.9352, -0.05057, 0.3505, -0.9776, -0.1409, 0.1563, -0.7578, 0.4659, 0.4567, -0.9473, 0.3162, 0.05183, -0.9473, 0.3162, 0.05183, -0.9352, -0.05057, 0.3505, -0.9776, -0.1409, 0.1563, -0.819, 0.06214, 0.5704, -0.7578, 0.4659, 0.4567, -0.9776, -0.1409, 0.1563, -0.9352, -0.05057, 0.3505, -0.8269, 0.4879, 0.2796, -0.7144, 0.4249, 0.5559, -0.7144, 0.4249, 0.5559, -0.8269, 0.4879, 0.2796, -0.6625, 0.309, 0.6824, -0.9352, -0.05057, 0.3505, -0.7144, 0.4249, 0.5559, -0.7408, -0.03316, 0.6709, -0.9099, -0.07477, 0.4081, -0.9776, -0.1409, 0.1563, -0.9352, -0.05057, 0.3505, -0.9099, -0.07477, 0.4081, -0.9352, -0.05057, 0.3505, -0.7408, -0.03316, 0.6709, -0.9099, -0.07477, 0.4081, -0.7408, -0.03316, 0.6709, -0.7462, -0.0919, 0.6593, 0.7684, -0.1231, 0.628, 0.7466, -0.05949, 0.6626, 0.7408, -0.1135, 0.662, 0.6494, -0.1224, 0.7505, 0.7466, -0.05949, 0.6626, 0.7684, -0.1231, 0.628, -0.7872, -0.006181, 0.6167, -0.9099, -0.07477, 0.4081, -0.7462, -0.0919, 0.6593, 0.6494, -0.1224, 0.7505, 0.7684, -0.1231, 0.628, 0.739, -0.1749, 0.6506, 0.5708, -0.221, 0.7908, 0.6494, -0.1224, 0.7505, 0.739, -0.1749, 0.6506, 0.7684, -0.1231, 0.628, 0.7408, -0.1135, 0.662, 0.7608, -0.2691, 0.5906, 0.7608, -0.2691, 0.5906, 0.7408, -0.1135, 0.662, 0.7916, 0.1322, 0.5966, 0.7684, -0.1231, 0.628, 0.7608, -0.2691, 0.5906, 0.8102, -0.287, 0.511, 0.7724, -0.435, 0.4628, 0.8102, -0.287, 0.511, 0.7608, -0.2691, 0.5906, 0.7684, 0.2247, 0.5993, 0.8102, -0.287, 0.511, 0.7724, -0.435, 0.4628, 0.9692, 0.1291, 0.2099, 0.8102, -0.287, 0.511, 0.7684, 0.2247, 0.5993, 0.7684, 0.2247, 0.5993, 0.9694, 0.2296, 0.08679, 0.9692, 0.1291, 0.2099, 0.7684, 0.2247, 0.5993, 0.9462, 0.2212, 0.236, 0.9694, 0.2296, 0.08679, 0.9965, -0.02171, 0.08055, 0.9694, 0.2296, 0.08679, 0.9462, 0.2212, 0.236, 0.8967, -0.2675, 0.3526, 0.9965, -0.02171, 0.08055, 0.9462, 0.2212, 0.236, 0.8967, -0.2675, 0.3526, 0.9462, 0.2212, 0.236, 0.8661, 0.2299, 0.444, 0.8661, 0.2299, 0.444, 0.9462, 0.2212, 0.236, 0.7684, 0.2247, 0.5993, 0.8661, 0.2299, 0.444, 0.7713, 0.168, 0.6138, 0.8967, -0.2675, 0.3526, 0.8661, 0.2299, 0.444, 0.7684, 0.2247, 0.5993, 0.6188, 0.6985, 0.3594, 0.7684, 0.2247, 0.5993, 0.8139, 0.5808, 0.01513, 0.6188, 0.6985, 0.3594, 0.5802, 0.07381, 0.8111, 0.8661, 0.2299, 0.444, 0.6188, 0.6985, 0.3594, 0.5802, 0.07381, 0.8111, 0.7713, 0.168, 0.6138, 0.8661, 0.2299, 0.444, 0.6188, 0.6985, 0.3594, 0.8465, 0.5066, 0.1635, 0.5802, 0.07381, 0.8111, 0.6188, 0.6985, 0.3594, 0.8139, 0.5808, 0.01513, 0.8465, 0.5066, 0.1635, 0.8139, 0.5808, 0.01513, 0.8569, -0.02651, -0.5148, 0.8465, 0.5066, 0.1635, 0.7608, -0.2691, 0.5906, 0.7916, 0.1322, 0.5966, 0.8465, 0.5066, 0.1635, 0.8465, 0.5066, 0.1635, 0.5926, 0.5697, 0.5694, 0.5802, 0.07381, 0.8111, 0.8465, 0.5066, 0.1635, 0.7916, 0.1322, 0.5966, 0.5926, 0.5697, 0.5694, -0.7144, 0.4249, 0.5559, -0.6625, 0.309, 0.6824, -0.2606, 0.03655, 0.9648, 0.02281, -0.1898, 0.9816, -0.2606, 0.03655, 0.9648, -0.6625, 0.309, 0.6824, 0.02281, -0.1898, 0.9816, 0.5802, 0.07381, 0.8111, -0.2606, 0.03655, 0.9648, 0.02281, -0.1898, 0.9816, -0.6625, 0.309, 0.6824, -0.7487, 0.2164, 0.6266, -0.7487, 0.2164, 0.6266, 0.006074, 0.2083, 0.978, 0.02281, -0.1898, 0.9816, 0.7713, 0.168, 0.6138, 0.02281, -0.1898, 0.9816, 0.006074, 0.2083, 0.978, 0.02281, -0.1898, 0.9816, 0.7713, 0.168, 0.6138, 0.5802, 0.07381, 0.8111, -0.8922, 0.2355, -0.3854, -0.7241, 0.5869, -0.3624, -0.9495, 0.07973, 0.3034, -0.649, -0.1529, 0.7452, -0.819, 0.06214, 0.5704, -0.9495, 0.07973, 0.3034, -0.8922, 0.2355, -0.3854, -0.9495, 0.07973, 0.3034, -0.8773, -0.2876, 0.3841, -0.8922, 0.2355, -0.3854, -0.8773, -0.2876, 0.3841, -0.7115, -0.5174, 0.4754, -0.8839, -0.2092, 0.4183, -0.9495, 0.07973, 0.3034, -0.819, 0.06214, 0.5704, -0.8773, -0.2876, 0.3841, -0.9495, 0.07973, 0.3034, -0.8839, -0.2092, 0.4183, -0.8839, -0.2092, 0.4183, -0.819, 0.06214, 0.5704, -0.9776, -0.1409, 0.1563, -0.7115, -0.5174, 0.4754, -0.8773, -0.2876, 0.3841, -0.7498, -0.4845, 0.4506, -0.8773, -0.2876, 0.3841, -0.8839, -0.2092, 0.4183, -0.7498, -0.4845, 0.4506, -0.7115, -0.5174, 0.4754, -0.7498, -0.4845, 0.4506, -0.6543, -0.5997, 0.4607, -0.8839, -0.2092, 0.4183, -0.9776, -0.1409, 0.1563, -0.9354, -0.293, 0.1978, -0.9354, -0.293, 0.1978, -0.7498, -0.4845, 0.4506, -0.8839, -0.2092, 0.4183, -0.9099, -0.07477, 0.4081, -0.9354, -0.293, 0.1978, -0.9776, -0.1409, 0.1563, -0.9354, -0.293, 0.1978, -0.7779, -0.5622, 0.2808, -0.7498, -0.4845, 0.4506, -0.9099, -0.07477, 0.4081, -0.7779, -0.5622, 0.2808, -0.9354, -0.293, 0.1978, -0.7779, -0.5622, 0.2808, -0.6543, -0.5997, 0.4607, -0.7498, -0.4845, 0.4506, -0.9099, -0.07477, 0.4081, -0.7823, -0.3807, 0.493, -0.7779, -0.5622, 0.2808, -0.7872, -0.006181, 0.6167, -0.7823, -0.3807, 0.493, -0.9099, -0.07477, 0.4081, -0.6862, -0.2669, 0.6767, -0.7823, -0.3807, 0.493, -0.7872, -0.006181, 0.6167, -0.7823, -0.3807, 0.493, -0.8835, -0.3843, 0.2679, -0.7779, -0.5622, 0.2808, -0.7779, -0.5622, 0.2808, -0.8835, -0.3843, 0.2679, -0.6543, -0.5997, 0.4607, -0.85, 0.5239, -0.05581, -0.8835, -0.3843, 0.2679, -0.9833, 0.06343, 0.1705, -0.7823, -0.3807, 0.493, -0.7297, -0.405, 0.5509, -0.8835, -0.3843, 0.2679, -0.6862, -0.2669, 0.6767, -0.7297, -0.405, 0.5509, -0.7823, -0.3807, 0.493, -0.8835, -0.3843, 0.2679, -0.7297, -0.405, 0.5509, -0.8569, -0.1021, 0.5053, -0.8835, -0.3843, 0.2679, -0.8569, -0.1021, 0.5053, -0.9833, 0.06343, 0.1705, -0.8569, -0.1021, 0.5053, -0.7297, -0.405, 0.5509, -0.6862, -0.2669, 0.6767, -0.9833, 0.06343, 0.1705, -0.8569, -0.1021, 0.5053, -0.8975, 0.1619, 0.4102, -0.7337, -0.09036, 0.6735, -0.8569, -0.1021, 0.5053, -0.6862, -0.2669, 0.6767, -0.7337, -0.09036, 0.6735, -0.8975, 0.1619, 0.4102, -0.8569, -0.1021, 0.5053, -0.7337, -0.09036, 0.6735, -0.7118, -0.2468, 0.6576, -0.8975, 0.1619, 0.4102, -0.7712, 0.6366, 0.004657, -0.8975, 0.1619, 0.4102, -0.7908, 0.5701, -0.2227, -0.9132, 0.3791, 0.1497, -0.8975, 0.1619, 0.4102, -0.7712, 0.6366, 0.004657, -0.9132, 0.3791, 0.1497, -0.7712, 0.6366, 0.004657, -0.003588, 0.9999, -0.01072, 0.8474, 0.5126, 0.1384, -0.003588, 0.9999, -0.01072, 0.7781, 0.6245, -0.06728, 0.8474, 0.5126, 0.1384, 0.7781, 0.6245, -0.06728, 0.8506, 0.2529, 0.4609, 0.692, -0.1144, 0.7128, 0.8506, 0.2529, 0.4609, 0.6959, -0.05093, 0.7163, 0.8506, 0.2529, 0.4609, 0.7781, 0.6245, -0.06728, 0.8813, 0.389, -0.2683, 0.6959, -0.05093, 0.7163, -2.234e-07, -0.1682, 0.9858, 0.692, -0.1144, 0.7128, -0.7118, -0.2468, 0.6576, -0.7337, -0.09036, 0.6735, -2.234e-07, -0.1682, 0.9858, 0.6959, -0.05093, 0.7163, 0.5421, -0.2072, 0.8144, -2.234e-07, -0.1682, 0.9858, 0.7781, 0.6245, -0.06728, 0.7486, 0.5749, -0.3302, 0.8813, 0.389, -0.2683, -2.234e-07, -0.1682, 0.9858, 0.5421, -0.2072, 0.8144, -0.07174, 0.04833, 0.9963, 0.7486, 0.5749, -0.3302, 0.78, 0.6181, -0.09761, 0.6991, 0.7149, 0.01645, 0.7781, 0.6245, -0.06728, 0.78, 0.6181, -0.09761, 0.7486, 0.5749, -0.3302, -0.7282, 0.6312, -0.267, -0.6425, 0.7655, -0.0354, -0.773, 0.5743, -0.2696, -2.234e-07, -0.1682, 0.9858, -0.07174, 0.04833, 0.9963, -0.5952, -0.253, 0.7627, -0.7712, 0.6366, 0.004657, -0.7282, 0.6312, -0.267, -0.773, 0.5743, -0.2696, -0.7118, -0.2468, 0.6576, -2.234e-07, -0.1682, 0.9858, -0.5952, -0.253, 0.7627, -0.7712, 0.6366, 0.004657, -0.7908, 0.5701, -0.2227, -0.7282, 0.6312, -0.267])] * 3)])

# ---- objects
ob_parts_part_model_thrown_mesh_0 = bpy.data.objects.new('parts.part_model_thrown-Mesh[0]', me_rsrc_world_dynamic_pillowpile_parts_part_model_thrown_mesh_0)

# ---- transforms, parenting, visibility, modifiers, constraints
ob_parts_part_model_thrown_mesh_0.location = (0.0, 0.0, 0.0)
ob_parts_part_model_thrown_mesh_0.rotation_mode = 'QUATERNION'
ob_parts_part_model_thrown_mesh_0.rotation_quaternion = (0.7071, -0.7071, -1.57e-16, -9.358e-24)
_m = ob_parts_part_model_thrown_mesh_0.modifiers.new('Weighted Normal', 'WEIGHTED_NORMAL')
_m.keep_sharp = True

# ---- collection membership
scene.collection.objects.link(ob_parts_part_model_thrown_mesh_0)

# ---- scene / render settings (as saved in the file)
scene.frame_start = 1; scene.frame_end = 250; scene.frame_set(1)
scene.render.engine = 'BLENDER_EEVEE_NEXT'
scene.cycles.sampling_pattern = 'TABULATED_SOBOL'
scene.cycles.use_light_tree = False
scene.view_settings.view_transform = 'Filmic'
bpy.context.view_layer.update()

# ---- added for rendering (the .blend has no active camera and no usable light): camera, sun
cam_auto = bpy.data.cameras.new('AutoCamera')
cam_auto.lens = 50.0
cam_auto.sensor_width = 36.0
cam_auto.clip_end = 1000.0
ob_auto_camera = bpy.data.objects.new('AutoCamera', cam_auto)
scene.collection.objects.link(ob_auto_camera)
ob_auto_camera.location = (1.2415, -1.7603, 1.10128)
ob_auto_camera.rotation_euler = (1.09748, -7.21219e-08, 0.694738)
scene.camera = ob_auto_camera
light_auto_sun = bpy.data.lights.new('AutoSun', 'SUN')
light_auto_sun.energy = 3.0
light_auto_sun.angle = 0.0523599
ob_auto_sun = bpy.data.objects.new('AutoSun', light_auto_sun)
scene.collection.objects.link(ob_auto_sun)
ob_auto_sun.rotation_euler = (0.872665, 0.174533, 0.523599)
bpy.context.view_layer.update()

